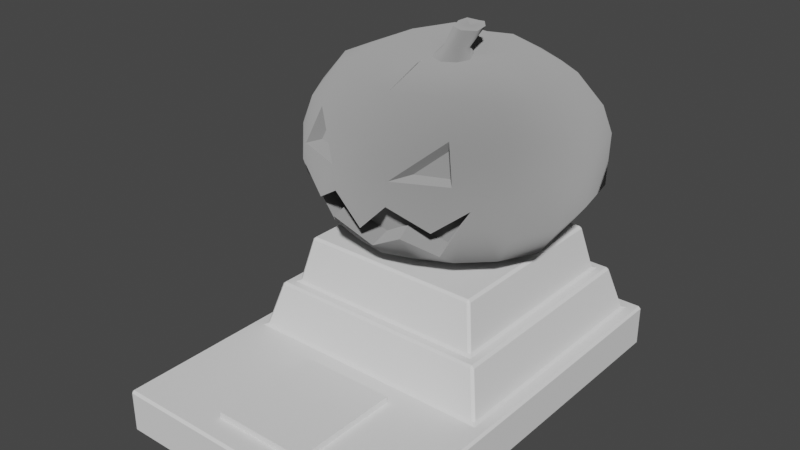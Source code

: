 # Source: PumpkinStatue.blend  (saved by Blender 3.2.14; exported with 4.5.12 LTS)
import bpy
from mathutils import Matrix  # noqa: F401  (used for matrix-valued properties, if any)

bpy.ops.wm.read_factory_settings(use_empty=True)
scene = bpy.context.scene
scene.name = 'Scene'

# ---- collections
col_collection = bpy.data.collections.new('Collection'); scene.collection.children.link(col_collection)

# ---- materials (node trees are filled in below, after node groups)
mat_material_0 = bpy.data.materials.new('Material_0')
mat_material_0.use_transparent_shadow = False

# ---- material node trees
mat_material_0.use_nodes = True; mat_material_0.node_tree.nodes.clear()
_N = mat_material_0.node_tree.nodes; _L = mat_material_0.node_tree.links
n0 = _N.new('ShaderNodeBsdfAnisotropic'); n0.name = 'Glossy BSDF'; n0.location = (10, 220)
n0.distribution = 'GGX'
n0.inputs[0].default_value = (0.0, 0.0, 0.0, 1.0)
n0.inputs[1].default_value = 1.0
n1 = _N.new('ShaderNodeBsdfDiffuse'); n1.name = 'Diffuse BSDF'; n1.location = (10, 0)
n1.inputs[0].default_value = (0.3112, 0.3112, 0.3112, 1.0)
n1.inputs[1].default_value = 1.0
n2 = _N.new('ShaderNodeAddShader'); n2.name = 'Add Shader'; n2.location = (230, 100)
n3 = _N.new('ShaderNodeOutputMaterial'); n3.name = 'Material Output'; n3.location = (440, 260)
_L.new(n0.outputs[0], n2.inputs[0])
_L.new(n1.outputs[0], n2.inputs[1])
_L.new(n2.outputs[0], n3.inputs[0])
n3.is_active_output = True

# ---- world
world_world = bpy.data.worlds.new('World'); scene.world = world_world
world_world.use_nodes = True; world_world.node_tree.nodes.clear()
_N = world_world.node_tree.nodes; _L = world_world.node_tree.links
n0 = _N.new('ShaderNodeOutputWorld'); n0.name = 'World Output'; n0.location = (300, 300)
n1 = _N.new('ShaderNodeBackground'); n1.name = 'Background'; n1.location = (10, 300)
n1.inputs[0].default_value = (0.05088, 0.05088, 0.05088, 1.0)
_L.new(n1.outputs[0], n0.inputs[0])
n0.is_active_output = True
world_world.color = (0.05088, 0.05088, 0.05088)
world_world.use_sun_shadow = False
world_world.sun_shadow_jitter_overblur = 0.0

# ---- meshes
me_mesh_0 = bpy.data.meshes.new('Mesh_0')
me_mesh_0.from_pydata([(-11.9, -19.87, -1.29), (-9.959, -19.68, -10.46), (-4.333, -21.17, -1.285), (-6.736, -19.7, -13.3), (-1.892, -21.1, -8.749), (0.1601, -19.68, -1.285), (2.005, -21.1, -8.853), (5.167, -21.01, -1.285), (-11.9, -19.87, -1.29), (-20.6, -15.55, -7.47), (-17.46, -15.55, -14.9), (-9.959, -19.68, -10.46), (-12.03, -15.57, -20.99), (-6.736, -19.7, -13.3), (-4.5, -15.55, -25.23), (-2.569, -19.68, -16.87), (3.627, -15.56, -24.74), (2.14, -19.69, -15.63), (12.16, -15.55, -22.79), (7.072, -19.68, -14.86), (16.85, -15.56, -16.44), (9.384, -19.69, -10.85), (22.6, -15.56, -8.795), (13.15, -19.47, -1.273), (-14.99, -8.283, -25.28), (-5.785, -8.266, -30.34), (4.459, -8.279, -29.82), (15.0, -8.272, -27.22), (21.02, -8.279, -19.57), (26.79, -8.272, -10.06), (-15.48, 2.526, -25.46), (-5.885, 2.542, -30.73), (4.524, 2.529, -30.22), (15.22, 2.537, -27.57), (21.35, 2.53, -19.81), (27.18, 2.536, -10.14), (-27.45, 2.537, -7.588), (-23.29, 8.973, -8.844), (-20.61, 9.738, -15.7), (-22.89, 2.537, -18.03), (-14.12, 8.125, -24.01), (-17.61, 15.33, -6.981), (-14.92, 15.33, -13.37), (-11.21, 14.48, -19.8), (-4.145, 14.5, -23.82), (-5.404, 8.142, -28.82), (3.397, 14.49, -23.33), (4.212, 8.129, -28.32), (11.37, 14.49, -21.57), (14.16, 8.136, -25.91), (15.69, 14.49, -15.58), (19.79, 8.129, -18.64), (20.34, 14.49, -8.628), (25.29, 8.135, -9.724), (-8.552, 18.34, -7.443), (-3.654, 18.82, -12.98), (4.04, 18.82, -13.42), (10.46, 19.6, -7.73), (2.287, 22.58, 1.314), (2.287, 22.58, 1.314), (4.285, 23.21, -0.6944), (2.951, 22.79, -1.732), (-8.552, 18.34, -7.443), (-9.627, 18.25, -1.285), (-3.224, 16.44, -1.284), (-2.126, 16.56, -4.156), (-3.654, 18.82, -12.98), (0.5443, 16.56, -5.302), (4.04, 18.82, -13.42), (4.344, 16.55, -3.962), (10.46, 19.6, -7.73), (5.09, 17.06, -1.27), (4.344, 16.55, -3.962), (0.5443, 16.56, -5.302), (1.102, 18.76, -3.156), (3.043, 18.92, -2.11), (-0.5607, 22.27, 1.314), (0.7729, 22.28, -1.396), (-2.569, -19.68, -16.87), (2.14, -19.69, -15.63), (7.072, -19.68, -14.86), (9.384, -19.69, -10.85), (13.15, -19.47, -1.273), (-21.03, -1.966, -20.76), (-20.31, -13.41, -13.75), (-24.22, -13.3, -1.302), (-26.0, -8.868, -9.02), (-27.45, -2.529, -7.028), (-27.64, -8.323, -1.302), (-23.7, -7.163, -14.14), (-24.98, 8.196, -1.302), (-28.23, 2.537, -1.302), (-19.21, 15.01, -1.302), (-9.627, 18.25, -1.285), (-10.4, 18.15, -1.302), (-21.68, -15.91, -1.302), (22.4, -16.42, -1.285), (26.87, -9.242, -1.285), (27.17, 2.537, -1.285), (24.83, 8.535, -1.285), (19.45, 14.8, -1.285), (12.02, 18.56, -1.221), (12.02, 18.56, -1.221), (2.951, 22.79, -1.732), (-0.7355, 18.57, -2.594), (0.7729, 22.28, -1.396), (-1.657, 18.52, -0.4788), (-0.5607, 22.27, 1.314), (-24.01, -1.104, -6.463), (-20.26, -5.738, -13.57), (-16.87, -11.99, -13.18), (-22.56, -7.443, -8.454), (-17.59, -0.541, -20.19), (-23.89, -5.909, -1.302), (-19.86, -12.01, -1.302), (-26.0, -8.868, -9.02), (-24.22, -13.3, -1.302), (-19.86, -12.01, -1.302), (-22.56, -7.443, -8.454), (-27.64, -8.323, -1.302), (-27.45, -2.529, -7.028), (-24.01, -1.104, -6.463), (-23.89, -5.909, -1.302), (-27.45, -2.529, -7.028), (-23.7, -7.163, -14.14), (-20.26, -5.738, -13.57), (-24.01, -1.104, -6.463), (-23.7, -7.163, -14.14), (-21.03, -1.966, -20.76), (-17.59, -0.541, -20.19), (-20.26, -5.738, -13.57), (-21.03, -1.966, -20.76), (-20.31, -13.41, -13.75), (-16.87, -11.99, -13.18), (-16.87, -11.99, -13.18), (-17.59, -0.541, -20.19), (-21.03, -1.966, -20.76), (-20.31, -13.41, -13.75), (-26.0, -8.868, -9.02), (-22.56, -7.443, -8.454), (-16.87, -11.99, -13.18), (-22.89, 2.537, -18.03), (-27.45, 2.537, -7.588), (-22.36, 2.537, -9.354), (-19.68, 2.537, -16.86), (-20.61, 9.738, -15.7), (-22.89, 2.537, -18.03), (-19.68, 2.537, -16.86), (-17.26, 7.903, -15.4), (5.09, 17.06, -1.27), (3.721, 18.95, -0.4656), (-22.36, 2.537, -9.354), (-17.26, 7.903, -15.4), (-19.68, 2.537, -16.86), (-27.45, 2.537, -7.588), (-20.61, 9.738, -15.7), (-17.26, 7.903, -15.4), (-22.36, 2.537, -9.354), (-9.959, -19.68, 7.913), (-1.631, -21.09, 4.984), (-6.814, -19.67, 10.78), (2.005, -21.1, 6.283), (-11.9, -19.87, -1.29), (-9.959, -19.68, 7.913), (-17.46, -15.55, 12.33), (-20.6, -15.55, 4.9), (-6.814, -19.67, 10.78), (-12.11, -15.54, 18.44), (-2.608, -19.69, 14.25), (-4.538, -15.56, 22.59), (2.207, -19.67, 12.8), (3.694, -15.54, 21.88), (7.349, -19.69, 12.74), (12.43, -15.56, 20.65), (9.602, -19.68, 8.674), (17.07, -15.55, 14.25), (13.15, -19.47, -1.273), (22.52, -15.56, 6.32), (-5.824, -8.276, 27.7), (-15.07, -8.261, 22.74), (4.527, -8.261, 26.97), (15.28, -8.276, 25.08), (21.24, -8.267, 17.37), (26.71, -8.272, 7.581), (-5.915, 2.535, 27.86), (-15.55, 2.55, 22.68), (4.592, 2.547, 27.37), (15.5, 2.533, 25.43), (21.57, 2.542, 17.62), (27.1, 2.536, 7.668), (-27.45, 2.537, 5.018), (-20.61, 9.738, 13.13), (-23.29, 8.973, 6.274), (-22.89, 2.537, 15.46), (-14.19, 8.147, 21.46), (-14.92, 15.33, 10.8), (-17.61, 15.33, 4.411), (-11.29, 14.5, 17.26), (-5.442, 8.131, 26.18), (-4.183, 14.49, 21.18), (4.28, 8.147, 25.46), (3.465, 14.5, 20.48), (14.44, 8.132, 23.77), (11.65, 14.49, 19.42), (20.0, 8.141, 16.45), (15.91, 14.5, 13.38), (25.21, 8.135, 7.249), (20.26, 14.49, 6.153), (-8.552, 18.34, 4.874), (-3.77, 18.84, 10.36), (4.385, 18.84, 10.99), (10.59, 19.61, 5.627), (2.951, 22.79, 4.36), (4.285, 23.21, 3.242), (-8.552, 18.34, 4.874), (-2.126, 16.56, 1.553), (-3.77, 18.84, 10.36), (0.5443, 16.56, 2.699), (4.385, 18.84, 10.99), (4.331, 16.55, 0.9768), (10.59, 19.61, 5.627), (4.331, 16.55, 0.9768), (3.043, 18.92, 1.109), (1.102, 18.76, 2.185), (0.5443, 16.56, 2.699), (0.7729, 22.28, 4.024), (-2.608, -19.69, 14.25), (2.207, -19.67, 12.8), (7.349, -19.69, 12.74), (9.602, -19.68, 8.674), (-21.03, -1.966, 18.19), (-20.31, -13.41, 11.18), (-24.22, -13.3, -1.302), (-26.0, -8.868, 6.45), (-27.64, -8.323, -1.302), (-27.45, -2.529, 4.459), (-23.7, -7.163, 11.57), (-24.98, 8.196, -1.302), (-28.23, 2.537, -1.302), (-19.21, 15.01, -1.302), (-9.627, 18.25, -1.285), (-10.4, 18.15, -1.302), (-19.21, 15.01, -1.302), (-9.627, 18.25, -1.285), (-21.68, -15.91, -1.302), (22.4, -16.42, -1.285), (26.87, -9.242, -1.285), (27.17, 2.537, -1.285), (24.83, 8.535, -1.285), (19.45, 14.8, -1.285), (12.02, 18.56, -1.221), (2.951, 22.79, 4.36), (0.7729, 22.28, 4.024), (-0.7355, 18.57, 1.623), (-24.01, -1.104, 3.893), (-22.56, -7.443, 5.884), (-16.87, -11.99, 10.61), (-20.26, -5.738, 11.0), (-17.59, -0.541, 17.62), (-23.89, -5.909, -1.302), (-19.86, -12.01, -1.302), (-26.0, -8.868, 6.45), (-22.56, -7.443, 5.884), (-19.86, -12.01, -1.302), (-24.22, -13.3, -1.302), (-27.64, -8.323, -1.302), (-23.89, -5.909, -1.302), (-24.01, -1.104, 3.893), (-27.45, -2.529, 4.459), (-27.45, -2.529, 4.459), (-24.01, -1.104, 3.893), (-20.26, -5.738, 11.0), (-23.7, -7.163, 11.57), (-23.7, -7.163, 11.57), (-20.26, -5.738, 11.0), (-17.59, -0.541, 17.62), (-21.03, -1.966, 18.19), (-21.03, -1.966, 18.19), (-17.59, -0.541, 17.62), (-16.87, -11.99, 10.61), (-16.87, -11.99, 10.61), (-20.31, -13.41, 11.18), (-21.03, -1.966, 18.19), (-20.31, -13.41, 11.18), (-16.87, -11.99, 10.61), (-22.56, -7.443, 5.884), (-26.0, -8.868, 6.45), (-22.89, 2.537, 15.46), (-19.68, 2.537, 14.29), (-22.36, 2.537, 6.784), (-27.45, 2.537, 5.018), (-20.61, 9.738, 13.13), (-17.26, 7.903, 12.83), (-19.68, 2.537, 14.29), (-22.89, 2.537, 15.46), (-22.36, 2.537, 6.784), (-19.68, 2.537, 14.29), (-17.26, 7.903, 12.83), (-27.45, 2.537, 5.018), (-22.36, 2.537, 6.784), (-17.26, 7.903, 12.83), (-20.61, 9.738, 13.13), (5.316, 22.79, 1.335), (4.285, 23.21, -0.6944), (-2.126, 16.56, -4.156), (-3.224, 16.44, -1.284), (5.316, 22.79, 1.335), (4.285, 23.21, 3.242), (-2.126, 16.56, 1.553)], [], [(0, 1, 2), (1, 3, 4), (4, 2, 1), (5, 6, 7), (8, 9, 10), (10, 11, 8), (11, 10, 12), (12, 13, 11), (13, 12, 14), (14, 15, 13), (15, 14, 16), (16, 17, 15), (17, 16, 18), (18, 19, 17), (19, 18, 20), (20, 21, 19), (21, 20, 22), (22, 23, 21), (12, 24, 25), (25, 14, 12), (14, 25, 26), (26, 16, 14), (16, 26, 27), (27, 18, 16), (18, 27, 28), (28, 20, 18), (20, 28, 29), (29, 22, 20), (24, 30, 31), (31, 25, 24), (25, 31, 32), (32, 26, 25), (26, 32, 33), (33, 27, 26), (27, 33, 34), (34, 28, 27), (28, 34, 35), (35, 29, 28), (36, 37, 38), (39, 38, 40), (40, 30, 39), (37, 41, 42), (42, 38, 37), (38, 42, 43), (43, 40, 38), (40, 43, 44), (44, 45, 40), (45, 44, 46), (46, 47, 45), (47, 46, 48), (48, 49, 47), (49, 48, 50), (50, 51, 49), (51, 50, 52), (52, 53, 51), (41, 54, 42), (42, 54, 55), (55, 43, 42), (43, 55, 44), (44, 55, 56), (56, 46, 44), (46, 56, 48), (48, 56, 57), (57, 50, 48), (50, 57, 52), (58, 59, 60), (60, 61, 58), (62, 63, 64), (65, 62, 64), (65, 66, 62), (67, 66, 65), (67, 68, 66), (69, 68, 67), (69, 70, 68), (71, 70, 69), (72, 73, 74), (74, 75, 72), (76, 58, 77), (4, 3, 78), (4, 78, 79), (79, 6, 4), (6, 79, 80), (6, 80, 81), (81, 7, 6), (7, 81, 82), (30, 24, 83), (83, 39, 30), (83, 24, 12), (12, 10, 83), (84, 10, 9), (85, 86, 9), (84, 9, 86), (36, 87, 88), (89, 87, 36), (89, 36, 39), (84, 83, 10), (90, 37, 36), (36, 91, 90), (92, 41, 37), (37, 90, 92), (93, 54, 41), (41, 92, 93), (93, 92, 94), (91, 36, 88), (85, 9, 95), (95, 9, 8), (2, 4, 5), (4, 6, 5), (23, 22, 96), (22, 29, 97), (97, 96, 22), (97, 29, 35), (35, 98, 97), (99, 53, 52), (52, 100, 99), (100, 52, 57), (57, 101, 100), (102, 70, 71), (77, 58, 61), (103, 74, 104), (104, 105, 103), (105, 104, 106), (106, 107, 105), (108, 109, 110), (110, 111, 108), (109, 112, 110), (113, 108, 111), (111, 114, 113), (115, 116, 117), (117, 118, 115), (119, 120, 121), (121, 122, 119), (123, 124, 125), (125, 126, 123), (127, 128, 129), (129, 130, 127), (131, 132, 133), (134, 135, 136), (137, 138, 139), (139, 140, 137), (141, 142, 143), (143, 144, 141), (145, 146, 147), (147, 148, 145), (149, 72, 75), (75, 150, 149), (30, 40, 45), (45, 31, 30), (31, 45, 47), (47, 32, 31), (32, 47, 49), (49, 33, 32), (33, 49, 51), (51, 34, 33), (34, 51, 53), (53, 35, 34), (39, 83, 89), (35, 53, 99), (99, 98, 35), (151, 152, 153), (154, 155, 156), (156, 157, 154), (0, 2, 158), (158, 2, 159), (159, 160, 158), (5, 7, 161), (162, 163, 164), (164, 165, 162), (163, 166, 167), (167, 164, 163), (166, 168, 169), (169, 167, 166), (168, 170, 171), (171, 169, 168), (170, 172, 173), (173, 171, 170), (172, 174, 175), (175, 173, 172), (174, 176, 177), (177, 175, 174), (167, 169, 178), (178, 179, 167), (169, 171, 180), (180, 178, 169), (171, 173, 181), (181, 180, 171), (173, 175, 182), (182, 181, 173), (175, 177, 183), (183, 182, 175), (179, 178, 184), (184, 185, 179), (178, 180, 186), (186, 184, 178), (180, 181, 187), (187, 186, 180), (181, 182, 188), (188, 187, 181), (182, 183, 189), (189, 188, 182), (190, 191, 192), (193, 185, 194), (194, 191, 193), (192, 191, 195), (195, 196, 192), (191, 194, 197), (197, 195, 191), (194, 198, 199), (199, 197, 194), (198, 200, 201), (201, 199, 198), (200, 202, 203), (203, 201, 200), (202, 204, 205), (205, 203, 202), (204, 206, 207), (207, 205, 204), (196, 195, 208), (195, 197, 209), (209, 208, 195), (197, 199, 209), (199, 201, 210), (210, 209, 199), (201, 203, 210), (203, 205, 211), (211, 210, 203), (205, 207, 211), (58, 212, 213), (213, 59, 58), (64, 63, 214), (215, 64, 214), (215, 214, 216), (217, 215, 216), (217, 216, 218), (219, 217, 218), (219, 218, 220), (71, 219, 220), (221, 222, 223), (223, 224, 221), (76, 225, 58), (159, 226, 160), (159, 161, 227), (227, 226, 159), (161, 228, 227), (161, 7, 229), (229, 228, 161), (7, 82, 229), (185, 230, 179), (230, 185, 193), (230, 164, 167), (167, 179, 230), (231, 165, 164), (232, 165, 233), (231, 233, 165), (190, 234, 235), (236, 190, 235), (236, 193, 190), (231, 164, 230), (237, 238, 190), (190, 192, 237), (239, 237, 192), (192, 196, 239), (240, 241, 242), (239, 196, 243), (243, 196, 208), (238, 234, 190), (232, 244, 165), (244, 162, 165), (2, 5, 159), (159, 5, 161), (176, 245, 177), (177, 245, 246), (246, 183, 177), (246, 247, 189), (189, 183, 246), (248, 249, 207), (207, 206, 248), (249, 250, 211), (211, 207, 249), (102, 71, 220), (225, 212, 58), (251, 252, 253), (253, 223, 251), (252, 107, 106), (106, 253, 252), (254, 255, 256), (256, 257, 254), (257, 256, 258), (259, 260, 255), (255, 254, 259), (261, 262, 263), (263, 264, 261), (265, 266, 267), (267, 268, 265), (269, 270, 271), (271, 272, 269), (273, 274, 275), (275, 276, 273), (277, 278, 279), (280, 281, 282), (283, 284, 285), (285, 286, 283), (287, 288, 289), (289, 290, 287), (291, 292, 293), (293, 294, 291), (149, 150, 222), (222, 221, 149), (185, 184, 198), (198, 194, 185), (184, 186, 200), (200, 198, 184), (186, 187, 202), (202, 200, 186), (187, 188, 204), (204, 202, 187), (188, 189, 206), (206, 204, 188), (193, 236, 230), (189, 247, 248), (248, 206, 189), (295, 296, 297), (298, 299, 300), (300, 301, 298), (213, 302, 59), (59, 302, 60), (74, 103, 303), (303, 75, 74), (74, 73, 304), (304, 104, 74), (104, 304, 305), (305, 106, 104), (75, 303, 306), (306, 150, 75), (222, 307, 251), (251, 223, 222), (253, 308, 224), (224, 223, 253), (106, 305, 308), (308, 253, 106), (150, 306, 307), (307, 222, 150)])
me_mesh_0.polygons.foreach_set('use_smooth', [1, 1, 1, 1, 1, 1, 1, 1, 1, 1, 1, 1, 1, 1, 1, 1, 1, 1, 1, 1, 1, 1, 1, 1, 1, 1, 1, 1, 1, 1, 1, 1, 1, 1, 1, 1, 1, 1, 1, 1, 1, 1, 1, 1, 1, 1, 1, 1, 1, 1, 1, 1, 1, 1, 1, 1, 1, 1, 1, 1, 1, 1, 1, 1, 1, 1, 1, 1, 1, 1, 1, 1, 1, 1, 1, 1, 1, 1, 1, 1, 1, 1, 1, 1, 1, 1, 1, 1, 1, 1, 1, 1, 1, 1, 1, 1, 1, 1, 1, 1, 1, 1, 1, 1, 1, 1, 1, 1, 1, 1, 1, 1, 1, 1, 1, 1, 1, 1, 1, 1, 1, 1, 1, 1, 1, 1, 1, 1, 1, 1, 1, 1, 0, 0, 0, 0, 0, 0, 0, 0, 0, 0, 1, 1, 1, 1, 1, 1, 1, 1, 1, 1, 1, 1, 1, 1, 1, 1, 1, 1, 1, 0, 1, 1, 1, 1, 1, 1, 1, 1, 1, 1, 1, 1, 1, 1, 1, 1, 1, 1, 1, 1, 1, 1, 1, 1, 1, 1, 1, 1, 1, 1, 1, 1, 1, 1, 1, 1, 1, 1, 1, 1, 1, 1, 1, 1, 1, 1, 1, 1, 1, 1, 1, 1, 1, 1, 1, 1, 1, 1, 1, 1, 1, 1, 1, 1, 1, 1, 1, 1, 1, 1, 1, 1, 1, 1, 1, 1, 1, 1, 1, 1, 1, 1, 1, 1, 1, 1, 1, 1, 1, 1, 1, 1, 1, 1, 1, 1, 1, 1, 1, 1, 1, 1, 1, 1, 1, 1, 1, 1, 1, 1, 1, 1, 1, 1, 1, 1, 1, 1, 1, 1, 1, 1, 1, 1, 1, 1, 1, 1, 1, 1, 1, 1, 0, 0, 0, 0, 0, 0, 0, 0, 0, 0, 1, 1, 1, 1, 1, 1, 1, 1, 1, 1, 1, 1, 1, 1, 1, 1, 1, 0, 0, 1, 1, 1, 1, 1, 1, 1, 1, 1, 1, 1, 1, 1, 1, 1, 1, 1, 1, 1])
_uv = me_mesh_0.uv_layers.new(name='UVMap')
_uv.uv.foreach_set('vector', [0.8196, 0.7965, 0.7506, 0.7827, 0.8218, 0.7433, 0.7506, 0.7827, 0.7207, 0.7595, 0.7634, 0.7247, 0.7634, 0.7247, 0.8218, 0.7433, 0.7506, 0.7827, 0.8233, 0.7086, 0.7643, 0.6943, 0.8248, 0.6706, 0.5365, 0.4849, 0.5329, 0.5836, 0.4643, 0.5977, 0.4643, 0.5977, 0.4573, 0.5124, 0.5365, 0.4849, 0.4573, 0.5124, 0.4643, 0.5977, 0.3974, 0.6023, 0.3974, 0.6023, 0.4025, 0.5156, 0.4573, 0.5124, 0.4025, 0.5156, 0.3974, 0.6023, 0.3328, 0.596, 0.3328, 0.596, 0.3364, 0.5076, 0.4025, 0.5156, 0.3364, 0.5076, 0.3328, 0.596, 0.2694, 0.5957, 0.2694, 0.5957, 0.2823, 0.5039, 0.3364, 0.5076, 0.2823, 0.5039, 0.2694, 0.5957, 0.2064, 0.5963, 0.2064, 0.5963, 0.2264, 0.5043, 0.2823, 0.5039, 0.2264, 0.5043, 0.2064, 0.5963, 0.1659, 0.5932, 0.1659, 0.5932, 0.1853, 0.5047, 0.2264, 0.5043, 0.1853, 0.5047, 0.1659, 0.5932, 0.1149, 0.5878, 0.1149, 0.5878, 0.1193, 0.4877, 0.1853, 0.5047, 0.3974, 0.6023, 0.4083, 0.6786, 0.3332, 0.673, 0.3332, 0.673, 0.3328, 0.596, 0.3974, 0.6023, 0.3328, 0.596, 0.3332, 0.673, 0.2624, 0.6721, 0.2624, 0.6721, 0.2694, 0.5957, 0.3328, 0.596, 0.2694, 0.5957, 0.2624, 0.6721, 0.1939, 0.6746, 0.1939, 0.6746, 0.2064, 0.5963, 0.2694, 0.5957, 0.2064, 0.5963, 0.1939, 0.6746, 0.1398, 0.6723, 0.1398, 0.6723, 0.1659, 0.5932, 0.2064, 0.5963, 0.1659, 0.5932, 0.1398, 0.6723, 0.08126, 0.6629, 0.08126, 0.6629, 0.1149, 0.5878, 0.1659, 0.5932, 0.4083, 0.6786, 0.4138, 0.7612, 0.3331, 0.7612, 0.3331, 0.7612, 0.3332, 0.673, 0.4083, 0.6786, 0.3332, 0.673, 0.3331, 0.7612, 0.2586, 0.7597, 0.2586, 0.7597, 0.2624, 0.6721, 0.3332, 0.673, 0.2624, 0.6721, 0.2586, 0.7597, 0.1855, 0.7608, 0.1855, 0.7608, 0.1939, 0.6746, 0.2624, 0.6721, 0.1939, 0.6746, 0.1855, 0.7608, 0.1285, 0.7642, 0.1285, 0.7642, 0.1398, 0.6723, 0.1939, 0.6746, 0.1398, 0.6723, 0.1285, 0.7642, 0.06533, 0.7667, 0.06533, 0.7667, 0.08126, 0.6629, 0.1398, 0.6723, 0.5876, 0.7791, 0.55, 0.8356, 0.4964, 0.8254, 0.4983, 0.7662, 0.4964, 0.8254, 0.4071, 0.8116, 0.4071, 0.8116, 0.4138, 0.7612, 0.4983, 0.7662, 0.55, 0.8356, 0.5011, 0.9057, 0.4517, 0.8976, 0.4517, 0.8976, 0.4964, 0.8254, 0.55, 0.8356, 0.4964, 0.8254, 0.4517, 0.8976, 0.3995, 0.8794, 0.3995, 0.8794, 0.4071, 0.8116, 0.4964, 0.8254, 0.4071, 0.8116, 0.3995, 0.8794, 0.3368, 0.8775, 0.3368, 0.8775, 0.3346, 0.8098, 0.4071, 0.8116, 0.3346, 0.8098, 0.3368, 0.8775, 0.2714, 0.8651, 0.2714, 0.8651, 0.2638, 0.8046, 0.3346, 0.8098, 0.2638, 0.8046, 0.2714, 0.8651, 0.2151, 0.8627, 0.2151, 0.8627, 0.1929, 0.8044, 0.2638, 0.8046, 0.1929, 0.8044, 0.2151, 0.8627, 0.1665, 0.8658, 0.1665, 0.8658, 0.1375, 0.8106, 0.1929, 0.8044, 0.1375, 0.8106, 0.1665, 0.8658, 0.1247, 0.8952, 0.1247, 0.8952, 0.08093, 0.8305, 0.1375, 0.8106, 0.5011, 0.9057, 0.4357, 0.9747, 0.4517, 0.8976, 0.4517, 0.8976, 0.4357, 0.9747, 0.3383, 0.9606, 0.3383, 0.9606, 0.3995, 0.8794, 0.4517, 0.8976, 0.3995, 0.8794, 0.3383, 0.9606, 0.3368, 0.8775, 0.3368, 0.8775, 0.3383, 0.9606, 0.2491, 0.9454, 0.2491, 0.9454, 0.2714, 0.8651, 0.3368, 0.8775, 0.2714, 0.8651, 0.2491, 0.9454, 0.2151, 0.8627, 0.2151, 0.8627, 0.2491, 0.9454, 0.1961, 0.9486, 0.1961, 0.9486, 0.1665, 0.8658, 0.2151, 0.8627, 0.1665, 0.8658, 0.1961, 0.9486, 0.1247, 0.8952, 0.8253, 0.8946, 0.8253, 0.8946, 0.8341, 0.8834, 0.8341, 0.8834, 0.8409, 0.8912, 0.8253, 0.8946, 0.877, 0.9745, 0.8243, 0.9825, 0.824, 0.9289, 0.8521, 0.9226, 0.877, 0.9745, 0.824, 0.9289, 0.8521, 0.9226, 0.9311, 0.9333, 0.877, 0.9745, 0.8628, 0.8952, 0.9311, 0.9333, 0.8521, 0.9226, 0.8628, 0.8952, 0.9347, 0.8653, 0.9311, 0.9333, 0.8489, 0.8649, 0.9347, 0.8653, 0.8628, 0.8952, 0.8489, 0.8649, 0.8881, 0.8132, 0.9347, 0.8653, 0.8275, 0.861, 0.8881, 0.8132, 0.8489, 0.8649, 0.8489, 0.8649, 0.8628, 0.8952, 0.8518, 0.8932, 0.8518, 0.8932, 0.8415, 0.8741, 0.8489, 0.8649, 0.8255, 0.9103, 0.8253, 0.8946, 0.8387, 0.908, 0.7634, 0.7247, 0.7207, 0.7595, 0.7087, 0.728, 0.7634, 0.7247, 0.7087, 0.728, 0.7089, 0.6888, 0.7089, 0.6888, 0.7643, 0.6943, 0.7634, 0.7247, 0.7643, 0.6943, 0.7089, 0.6888, 0.7215, 0.6547, 0.7643, 0.6943, 0.7215, 0.6547, 0.7478, 0.6285, 0.7478, 0.6285, 0.8248, 0.6706, 0.7643, 0.6943, 0.8248, 0.6706, 0.7478, 0.6285, 0.8248, 0.6119, 0.4138, 0.7612, 0.4083, 0.6786, 0.4799, 0.7202, 0.4799, 0.7202, 0.4983, 0.7662, 0.4138, 0.7612, 0.4799, 0.7202, 0.4083, 0.6786, 0.3974, 0.6023, 0.3974, 0.6023, 0.4643, 0.5977, 0.4799, 0.7202, 0.4951, 0.6219, 0.4643, 0.5977, 0.5329, 0.5836, 0.5976, 0.5943, 0.5579, 0.6285, 0.5329, 0.5836, 0.4951, 0.6219, 0.5329, 0.5836, 0.5579, 0.6285, 0.5876, 0.7791, 0.6044, 0.7313, 0.6688, 0.7026, 0.5268, 0.7251, 0.6044, 0.7313, 0.5876, 0.7791, 0.5268, 0.7251, 0.5876, 0.7791, 0.4983, 0.7662, 0.4951, 0.6219, 0.4799, 0.7202, 0.4643, 0.5977, 0.6079, 0.853, 0.55, 0.8356, 0.5876, 0.7791, 0.5876, 0.7791, 0.6436, 0.7986, 0.6079, 0.853, 0.548, 0.9187, 0.5011, 0.9057, 0.55, 0.8356, 0.55, 0.8356, 0.6079, 0.853, 0.548, 0.9187, 0.4837, 0.9776, 0.4357, 0.9747, 0.5011, 0.9057, 0.5011, 0.9057, 0.548, 0.9187, 0.4837, 0.9776, 0.4837, 0.9776, 0.548, 0.9187, 0.4839, 0.9769, 0.6436, 0.7986, 0.5876, 0.7791, 0.6688, 0.7026, 0.5976, 0.5943, 0.5329, 0.5836, 0.5857, 0.5626, 0.5857, 0.5626, 0.5329, 0.5836, 0.5365, 0.4849, 0.8218, 0.7433, 0.7634, 0.7247, 0.8233, 0.7086, 0.7634, 0.7247, 0.7643, 0.6943, 0.8233, 0.7086, 0.1193, 0.4877, 0.1149, 0.5878, 0.07796, 0.5634, 0.1149, 0.5878, 0.08126, 0.6629, 0.03678, 0.6385, 0.03678, 0.6385, 0.07796, 0.5634, 0.1149, 0.5878, 0.03678, 0.6385, 0.08126, 0.6629, 0.06533, 0.7667, 0.06533, 0.7667, 0.01564, 0.7618, 0.03678, 0.6385, 0.03703, 0.8465, 0.08093, 0.8305, 0.1247, 0.8952, 0.1247, 0.8952, 0.09203, 0.9259, 0.03703, 0.8465, 0.09203, 0.9259, 0.1247, 0.8952, 0.1961, 0.9486, 0.1961, 0.9486, 0.1712, 0.9917, 0.09203, 0.9259, 0.8277, 0.8106, 0.8881, 0.8132, 0.8275, 0.861, 0.8387, 0.908, 0.8253, 0.8946, 0.8409, 0.8912, 0.8409, 0.8912, 0.8518, 0.8932, 0.8454, 0.9153, 0.8454, 0.9153, 0.8387, 0.908, 0.8409, 0.8912, 0.8387, 0.908, 0.8454, 0.9153, 0.8247, 0.9196, 0.8247, 0.9196, 0.8255, 0.9103, 0.8387, 0.908, 0.601, 0.6973, 0.5228, 0.7055, 0.5125, 0.6459, 0.5125, 0.6459, 0.57, 0.6522, 0.601, 0.6973, 0.5228, 0.7055, 0.4804, 0.7192, 0.5125, 0.6459, 0.6366, 0.6746, 0.601, 0.6973, 0.57, 0.6522, 0.57, 0.6522, 0.6204, 0.6139, 0.6366, 0.6746, 0.5579, 0.6285, 0.5976, 0.5943, 0.6204, 0.6139, 0.6204, 0.6139, 0.57, 0.6522, 0.5579, 0.6285, 0.6688, 0.7026, 0.6044, 0.7313, 0.601, 0.6973, 0.601, 0.6973, 0.6366, 0.6746, 0.6688, 0.7026, 0.6044, 0.7313, 0.5268, 0.7251, 0.5228, 0.7055, 0.5228, 0.7055, 0.601, 0.6973, 0.6044, 0.7313, 0.5268, 0.7251, 0.4799, 0.7202, 0.4804, 0.7192, 0.4804, 0.7192, 0.5228, 0.7055, 0.5268, 0.7251, 0.4799, 0.7202, 0.4951, 0.6219, 0.5125, 0.6459, 0.5125, 0.6459, 0.4804, 0.7192, 0.4799, 0.7202, 0.4951, 0.6219, 0.5579, 0.6285, 0.57, 0.6522, 0.57, 0.6522, 0.5125, 0.6459, 0.4951, 0.6219, 0.4983, 0.7662, 0.5876, 0.7791, 0.5605, 0.7853, 0.5605, 0.7853, 0.5067, 0.7809, 0.4983, 0.7662, 0.4964, 0.8254, 0.4983, 0.7662, 0.5067, 0.7809, 0.5067, 0.7809, 0.5048, 0.8135, 0.4964, 0.8254, 0.8275, 0.861, 0.8489, 0.8649, 0.8415, 0.8741, 0.8415, 0.8741, 0.8272, 0.8723, 0.8275, 0.861, 0.4138, 0.7612, 0.4071, 0.8116, 0.3346, 0.8098, 0.3346, 0.8098, 0.3331, 0.7612, 0.4138, 0.7612, 0.3331, 0.7612, 0.3346, 0.8098, 0.2638, 0.8046, 0.2638, 0.8046, 0.2586, 0.7597, 0.3331, 0.7612, 0.2586, 0.7597, 0.2638, 0.8046, 0.1929, 0.8044, 0.1929, 0.8044, 0.1855, 0.7608, 0.2586, 0.7597, 0.1855, 0.7608, 0.1929, 0.8044, 0.1375, 0.8106, 0.1375, 0.8106, 0.1285, 0.7642, 0.1855, 0.7608, 0.1285, 0.7642, 0.1375, 0.8106, 0.08093, 0.8305, 0.08093, 0.8305, 0.06533, 0.7667, 0.1285, 0.7642, 0.4983, 0.7662, 0.4799, 0.7202, 0.5268, 0.7251, 0.06533, 0.7667, 0.08093, 0.8305, 0.03703, 0.8465, 0.03703, 0.8465, 0.01564, 0.7618, 0.06533, 0.7667, 0.5605, 0.7853, 0.5048, 0.8135, 0.5067, 0.7809, 0.5876, 0.7791, 0.4964, 0.8254, 0.5048, 0.8135, 0.5048, 0.8135, 0.5605, 0.7853, 0.5876, 0.7791, 0.8196, 0.7965, 0.8218, 0.7433, 0.8894, 0.7886, 0.8894, 0.7886, 0.8218, 0.7433, 0.8788, 0.7274, 0.8788, 0.7274, 0.9177, 0.7689, 0.8894, 0.7886, 0.8233, 0.7086, 0.8248, 0.6706, 0.8799, 0.6991, 0.5365, 0.4849, 0.4573, 0.5124, 0.4643, 0.5977, 0.4643, 0.5977, 0.5329, 0.5836, 0.5365, 0.4849, 0.4573, 0.5124, 0.4025, 0.5156, 0.3974, 0.6023, 0.3974, 0.6023, 0.4643, 0.5977, 0.4573, 0.5124, 0.4025, 0.5156, 0.3364, 0.5076, 0.3328, 0.596, 0.3328, 0.596, 0.3974, 0.6023, 0.4025, 0.5156, 0.3364, 0.5076, 0.2823, 0.5039, 0.2694, 0.5957, 0.2694, 0.5957, 0.3328, 0.596, 0.3364, 0.5076, 0.2823, 0.5039, 0.2264, 0.5043, 0.2064, 0.5963, 0.2064, 0.5963, 0.2694, 0.5957, 0.2823, 0.5039, 0.2264, 0.5043, 0.1853, 0.5047, 0.1659, 0.5932, 0.1659, 0.5932, 0.2064, 0.5963, 0.2264, 0.5043, 0.1853, 0.5047, 0.1193, 0.4877, 0.1149, 0.5878, 0.1149, 0.5878, 0.1659, 0.5932, 0.1853, 0.5047, 0.3974, 0.6023, 0.3328, 0.596, 0.3332, 0.673, 0.3332, 0.673, 0.4083, 0.6786, 0.3974, 0.6023, 0.3328, 0.596, 0.2694, 0.5957, 0.2624, 0.6721, 0.2624, 0.6721, 0.3332, 0.673, 0.3328, 0.596, 0.2694, 0.5957, 0.2064, 0.5963, 0.1939, 0.6746, 0.1939, 0.6746, 0.2624, 0.6721, 0.2694, 0.5957, 0.2064, 0.5963, 0.1659, 0.5932, 0.1398, 0.6723, 0.1398, 0.6723, 0.1939, 0.6746, 0.2064, 0.5963, 0.1659, 0.5932, 0.1149, 0.5878, 0.08126, 0.6629, 0.08126, 0.6629, 0.1398, 0.6723, 0.1659, 0.5932, 0.4083, 0.6786, 0.3332, 0.673, 0.3331, 0.7612, 0.3331, 0.7612, 0.4138, 0.7612, 0.4083, 0.6786, 0.3332, 0.673, 0.2624, 0.6721, 0.2586, 0.7597, 0.2586, 0.7597, 0.3331, 0.7612, 0.3332, 0.673, 0.2624, 0.6721, 0.1939, 0.6746, 0.1855, 0.7608, 0.1855, 0.7608, 0.2586, 0.7597, 0.2624, 0.6721, 0.1939, 0.6746, 0.1398, 0.6723, 0.1285, 0.7642, 0.1285, 0.7642, 0.1855, 0.7608, 0.1939, 0.6746, 0.1398, 0.6723, 0.08126, 0.6629, 0.06533, 0.7667, 0.06533, 0.7667, 0.1285, 0.7642, 0.1398, 0.6723, 0.5876, 0.7791, 0.4964, 0.8254, 0.55, 0.8356, 0.4983, 0.7662, 0.4138, 0.7612, 0.4071, 0.8116, 0.4071, 0.8116, 0.4964, 0.8254, 0.4983, 0.7662, 0.55, 0.8356, 0.4964, 0.8254, 0.4517, 0.8976, 0.4517, 0.8976, 0.5011, 0.9057, 0.55, 0.8356, 0.4964, 0.8254, 0.4071, 0.8116, 0.3995, 0.8794, 0.3995, 0.8794, 0.4517, 0.8976, 0.4964, 0.8254, 0.4071, 0.8116, 0.3346, 0.8098, 0.3368, 0.8775, 0.3368, 0.8775, 0.3995, 0.8794, 0.4071, 0.8116, 0.3346, 0.8098, 0.2638, 0.8046, 0.2714, 0.8651, 0.2714, 0.8651, 0.3368, 0.8775, 0.3346, 0.8098, 0.2638, 0.8046, 0.1929, 0.8044, 0.2151, 0.8627, 0.2151, 0.8627, 0.2714, 0.8651, 0.2638, 0.8046, 0.1929, 0.8044, 0.1375, 0.8106, 0.1665, 0.8658, 0.1665, 0.8658, 0.2151, 0.8627, 0.1929, 0.8044, 0.1375, 0.8106, 0.08093, 0.8305, 0.1247, 0.8952, 0.1247, 0.8952, 0.1665, 0.8658, 0.1375, 0.8106, 0.5011, 0.9057, 0.4517, 0.8976, 0.4357, 0.9747, 0.4517, 0.8976, 0.3995, 0.8794, 0.3383, 0.9606, 0.3383, 0.9606, 0.4357, 0.9747, 0.4517, 0.8976, 0.3995, 0.8794, 0.3368, 0.8775, 0.3383, 0.9606, 0.3368, 0.8775, 0.2714, 0.8651, 0.2491, 0.9454, 0.2491, 0.9454, 0.3383, 0.9606, 0.3368, 0.8775, 0.2714, 0.8651, 0.2151, 0.8627, 0.2491, 0.9454, 0.2151, 0.8627, 0.1665, 0.8658, 0.1961, 0.9486, 0.1961, 0.9486, 0.2491, 0.9454, 0.2151, 0.8627, 0.1665, 0.8658, 0.1247, 0.8952, 0.1961, 0.9486, 0.8253, 0.8946, 0.8121, 0.891, 0.8202, 0.8838, 0.8202, 0.8838, 0.8253, 0.8946, 0.8253, 0.8946, 0.824, 0.9289, 0.8243, 0.9825, 0.7717, 0.9713, 0.7997, 0.9191, 0.824, 0.9289, 0.7717, 0.9713, 0.7997, 0.9191, 0.7717, 0.9713, 0.7188, 0.9279, 0.7903, 0.8918, 0.7997, 0.9191, 0.7188, 0.9279, 0.7903, 0.8918, 0.7188, 0.9279, 0.7183, 0.861, 0.8015, 0.8654, 0.7903, 0.8918, 0.7183, 0.861, 0.8015, 0.8654, 0.7183, 0.861, 0.7685, 0.811, 0.8275, 0.861, 0.8015, 0.8654, 0.7685, 0.811, 0.8015, 0.8654, 0.8108, 0.8746, 0.8012, 0.8914, 0.8012, 0.8914, 0.7903, 0.8918, 0.8015, 0.8654, 0.8255, 0.9103, 0.8114, 0.9044, 0.8253, 0.8946, 0.8788, 0.7274, 0.9361, 0.7345, 0.9177, 0.7689, 0.8788, 0.7274, 0.8799, 0.6991, 0.9363, 0.7014, 0.9363, 0.7014, 0.9361, 0.7345, 0.8788, 0.7274, 0.8799, 0.6991, 0.9252, 0.6642, 0.9363, 0.7014, 0.8799, 0.6991, 0.8248, 0.6706, 0.902, 0.638, 0.902, 0.638, 0.9252, 0.6642, 0.8799, 0.6991, 0.8248, 0.6706, 0.8248, 0.6119, 0.902, 0.638, 0.4138, 0.7612, 0.4799, 0.7202, 0.4083, 0.6786, 0.4799, 0.7202, 0.4138, 0.7612, 0.4983, 0.7662, 0.4799, 0.7202, 0.4643, 0.5977, 0.3974, 0.6023, 0.3974, 0.6023, 0.4083, 0.6786, 0.4799, 0.7202, 0.4951, 0.6219, 0.5329, 0.5836, 0.4643, 0.5977, 0.5976, 0.5943, 0.5329, 0.5836, 0.5579, 0.6285, 0.4951, 0.6219, 0.5579, 0.6285, 0.5329, 0.5836, 0.5876, 0.7791, 0.6688, 0.7026, 0.6044, 0.7313, 0.5268, 0.7251, 0.5876, 0.7791, 0.6044, 0.7313, 0.5268, 0.7251, 0.4983, 0.7662, 0.5876, 0.7791, 0.4951, 0.6219, 0.4643, 0.5977, 0.4799, 0.7202, 0.6079, 0.853, 0.6436, 0.7986, 0.5876, 0.7791, 0.5876, 0.7791, 0.55, 0.8356, 0.6079, 0.853, 0.548, 0.9187, 0.6079, 0.853, 0.55, 0.8356, 0.55, 0.8356, 0.5011, 0.9057, 0.548, 0.9187, 0.4837, 0.9776, 0.4875, 0.9736, 0.548, 0.9187, 0.548, 0.9187, 0.5011, 0.9057, 0.4837, 0.9776, 0.4837, 0.9776, 0.5011, 0.9057, 0.4357, 0.9747, 0.6436, 0.7986, 0.6688, 0.7026, 0.5876, 0.7791, 0.5976, 0.5943, 0.5857, 0.5626, 0.5329, 0.5836, 0.5857, 0.5626, 0.5365, 0.4849, 0.5329, 0.5836, 0.8218, 0.7433, 0.8233, 0.7086, 0.8788, 0.7274, 0.8788, 0.7274, 0.8233, 0.7086, 0.8799, 0.6991, 0.1193, 0.4877, 0.07796, 0.5634, 0.1149, 0.5878, 0.1149, 0.5878, 0.07796, 0.5634, 0.03678, 0.6385, 0.03678, 0.6385, 0.08126, 0.6629, 0.1149, 0.5878, 0.03678, 0.6385, 0.01564, 0.7618, 0.06533, 0.7667, 0.06533, 0.7667, 0.08126, 0.6629, 0.03678, 0.6385, 0.03703, 0.8465, 0.09203, 0.9259, 0.1247, 0.8952, 0.1247, 0.8952, 0.08093, 0.8305, 0.03703, 0.8465, 0.09203, 0.9259, 0.1712, 0.9917, 0.1961, 0.9486, 0.1961, 0.9486, 0.1247, 0.8952, 0.09203, 0.9259, 0.8277, 0.8106, 0.8275, 0.861, 0.7685, 0.811, 0.8114, 0.9044, 0.8121, 0.891, 0.8253, 0.8946, 0.8121, 0.891, 0.8114, 0.9044, 0.8055, 0.9118, 0.8055, 0.9118, 0.8012, 0.8914, 0.8121, 0.891, 0.8114, 0.9044, 0.8255, 0.9103, 0.8247, 0.9196, 0.8247, 0.9196, 0.8055, 0.9118, 0.8114, 0.9044, 0.601, 0.6973, 0.57, 0.6522, 0.5125, 0.6459, 0.5125, 0.6459, 0.5228, 0.7055, 0.601, 0.6973, 0.5228, 0.7055, 0.5125, 0.6459, 0.4804, 0.7192, 0.6366, 0.6746, 0.6204, 0.6139, 0.57, 0.6522, 0.57, 0.6522, 0.601, 0.6973, 0.6366, 0.6746, 0.5579, 0.6285, 0.57, 0.6522, 0.6204, 0.6139, 0.6204, 0.6139, 0.5976, 0.5943, 0.5579, 0.6285, 0.6688, 0.7026, 0.6366, 0.6746, 0.601, 0.6973, 0.601, 0.6973, 0.6044, 0.7313, 0.6688, 0.7026, 0.6044, 0.7313, 0.601, 0.6973, 0.5228, 0.7055, 0.5228, 0.7055, 0.5268, 0.7251, 0.6044, 0.7313, 0.5268, 0.7251, 0.5228, 0.7055, 0.4804, 0.7192, 0.4804, 0.7192, 0.4799, 0.7202, 0.5268, 0.7251, 0.4799, 0.7202, 0.4804, 0.7192, 0.5125, 0.6459, 0.5125, 0.6459, 0.4951, 0.6219, 0.4799, 0.7202, 0.4951, 0.6219, 0.5125, 0.6459, 0.57, 0.6522, 0.57, 0.6522, 0.5579, 0.6285, 0.4951, 0.6219, 0.4983, 0.7662, 0.5067, 0.7809, 0.5605, 0.7853, 0.5605, 0.7853, 0.5876, 0.7791, 0.4983, 0.7662, 0.4964, 0.8254, 0.5048, 0.8135, 0.5067, 0.7809, 0.5067, 0.7809, 0.4983, 0.7662, 0.4964, 0.8254, 0.8275, 0.861, 0.8272, 0.8723, 0.8108, 0.8746, 0.8108, 0.8746, 0.8015, 0.8654, 0.8275, 0.861, 0.4138, 0.7612, 0.3331, 0.7612, 0.3346, 0.8098, 0.3346, 0.8098, 0.4071, 0.8116, 0.4138, 0.7612, 0.3331, 0.7612, 0.2586, 0.7597, 0.2638, 0.8046, 0.2638, 0.8046, 0.3346, 0.8098, 0.3331, 0.7612, 0.2586, 0.7597, 0.1855, 0.7608, 0.1929, 0.8044, 0.1929, 0.8044, 0.2638, 0.8046, 0.2586, 0.7597, 0.1855, 0.7608, 0.1285, 0.7642, 0.1375, 0.8106, 0.1375, 0.8106, 0.1929, 0.8044, 0.1855, 0.7608, 0.1285, 0.7642, 0.06533, 0.7667, 0.08093, 0.8305, 0.08093, 0.8305, 0.1375, 0.8106, 0.1285, 0.7642, 0.4983, 0.7662, 0.5268, 0.7251, 0.4799, 0.7202, 0.06533, 0.7667, 0.01564, 0.7618, 0.03703, 0.8465, 0.03703, 0.8465, 0.08093, 0.8305, 0.06533, 0.7667, 0.5605, 0.7853, 0.5067, 0.7809, 0.5048, 0.8135, 0.5876, 0.7791, 0.5605, 0.7853, 0.5048, 0.8135, 0.5048, 0.8135, 0.4964, 0.8254, 0.5876, 0.7791, 0.8202, 0.8838, 0.8269, 0.8836, 0.8253, 0.8946, 0.8253, 0.8946, 0.8269, 0.8836, 0.8341, 0.8834, 0.8518, 0.8932, 0.8409, 0.8912, 0.8341, 0.8834, 0.8341, 0.8834, 0.8415, 0.8741, 0.8518, 0.8932, 0.8518, 0.8932, 0.8628, 0.8952, 0.8521, 0.9226, 0.8521, 0.9226, 0.8454, 0.9153, 0.8518, 0.8932, 0.8454, 0.9153, 0.8521, 0.9226, 0.824, 0.9289, 0.824, 0.9289, 0.8247, 0.9196, 0.8454, 0.9153, 0.8415, 0.8741, 0.8341, 0.8834, 0.8269, 0.8836, 0.8269, 0.8836, 0.8272, 0.8723, 0.8415, 0.8741, 0.8108, 0.8746, 0.8202, 0.8838, 0.8121, 0.891, 0.8121, 0.891, 0.8012, 0.8914, 0.8108, 0.8746, 0.8055, 0.9118, 0.7997, 0.9191, 0.7903, 0.8918, 0.7903, 0.8918, 0.8012, 0.8914, 0.8055, 0.9118, 0.8247, 0.9196, 0.824, 0.9289, 0.7997, 0.9191, 0.7997, 0.9191, 0.8055, 0.9118, 0.8247, 0.9196, 0.8272, 0.8723, 0.8269, 0.8836, 0.8202, 0.8838, 0.8202, 0.8838, 0.8108, 0.8746, 0.8272, 0.8723])
_uv.active_render = True
_uv = me_mesh_0.uv_layers.new(name='UVMap.001')
_uv.uv.foreach_set('vector', [0.8196, 0.7965, 0.7506, 0.7827, 0.8218, 0.7433, 0.7506, 0.7827, 0.7207, 0.7595, 0.7634, 0.7247, 0.7634, 0.7247, 0.8218, 0.7433, 0.7506, 0.7827, 0.8233, 0.7086, 0.7643, 0.6943, 0.8248, 0.6706, 0.5365, 0.4849, 0.5329, 0.5836, 0.4643, 0.5977, 0.4643, 0.5977, 0.4573, 0.5124, 0.5365, 0.4849, 0.4573, 0.5124, 0.4643, 0.5977, 0.3974, 0.6023, 0.3974, 0.6023, 0.4025, 0.5156, 0.4573, 0.5124, 0.4025, 0.5156, 0.3974, 0.6023, 0.3328, 0.596, 0.3328, 0.596, 0.3364, 0.5076, 0.4025, 0.5156, 0.3364, 0.5076, 0.3328, 0.596, 0.2694, 0.5957, 0.2694, 0.5957, 0.2823, 0.5039, 0.3364, 0.5076, 0.2823, 0.5039, 0.2694, 0.5957, 0.2064, 0.5963, 0.2064, 0.5963, 0.2264, 0.5043, 0.2823, 0.5039, 0.2264, 0.5043, 0.2064, 0.5963, 0.1659, 0.5932, 0.1659, 0.5932, 0.1853, 0.5047, 0.2264, 0.5043, 0.1853, 0.5047, 0.1659, 0.5932, 0.1149, 0.5878, 0.1149, 0.5878, 0.1193, 0.4877, 0.1853, 0.5047, 0.3974, 0.6023, 0.4083, 0.6786, 0.3332, 0.673, 0.3332, 0.673, 0.3328, 0.596, 0.3974, 0.6023, 0.3328, 0.596, 0.3332, 0.673, 0.2624, 0.6721, 0.2624, 0.6721, 0.2694, 0.5957, 0.3328, 0.596, 0.2694, 0.5957, 0.2624, 0.6721, 0.1939, 0.6746, 0.1939, 0.6746, 0.2064, 0.5963, 0.2694, 0.5957, 0.2064, 0.5963, 0.1939, 0.6746, 0.1398, 0.6723, 0.1398, 0.6723, 0.1659, 0.5932, 0.2064, 0.5963, 0.1659, 0.5932, 0.1398, 0.6723, 0.08126, 0.6629, 0.08126, 0.6629, 0.1149, 0.5878, 0.1659, 0.5932, 0.4083, 0.6786, 0.4138, 0.7612, 0.3331, 0.7612, 0.3331, 0.7612, 0.3332, 0.673, 0.4083, 0.6786, 0.3332, 0.673, 0.3331, 0.7612, 0.2586, 0.7597, 0.2586, 0.7597, 0.2624, 0.6721, 0.3332, 0.673, 0.2624, 0.6721, 0.2586, 0.7597, 0.1855, 0.7608, 0.1855, 0.7608, 0.1939, 0.6746, 0.2624, 0.6721, 0.1939, 0.6746, 0.1855, 0.7608, 0.1285, 0.7642, 0.1285, 0.7642, 0.1398, 0.6723, 0.1939, 0.6746, 0.1398, 0.6723, 0.1285, 0.7642, 0.06533, 0.7667, 0.06533, 0.7667, 0.08126, 0.6629, 0.1398, 0.6723, 0.5876, 0.7791, 0.55, 0.8356, 0.4964, 0.8254, 0.4983, 0.7662, 0.4964, 0.8254, 0.4071, 0.8116, 0.4071, 0.8116, 0.4138, 0.7612, 0.4983, 0.7662, 0.55, 0.8356, 0.5011, 0.9057, 0.4517, 0.8976, 0.4517, 0.8976, 0.4964, 0.8254, 0.55, 0.8356, 0.4964, 0.8254, 0.4517, 0.8976, 0.3995, 0.8794, 0.3995, 0.8794, 0.4071, 0.8116, 0.4964, 0.8254, 0.4071, 0.8116, 0.3995, 0.8794, 0.3368, 0.8775, 0.3368, 0.8775, 0.3346, 0.8098, 0.4071, 0.8116, 0.3346, 0.8098, 0.3368, 0.8775, 0.2714, 0.8651, 0.2714, 0.8651, 0.2638, 0.8046, 0.3346, 0.8098, 0.2638, 0.8046, 0.2714, 0.8651, 0.2151, 0.8627, 0.2151, 0.8627, 0.1929, 0.8044, 0.2638, 0.8046, 0.1929, 0.8044, 0.2151, 0.8627, 0.1665, 0.8658, 0.1665, 0.8658, 0.1375, 0.8106, 0.1929, 0.8044, 0.1375, 0.8106, 0.1665, 0.8658, 0.1247, 0.8952, 0.1247, 0.8952, 0.08093, 0.8305, 0.1375, 0.8106, 0.5011, 0.9057, 0.4357, 0.9747, 0.4517, 0.8976, 0.4517, 0.8976, 0.4357, 0.9747, 0.3383, 0.9606, 0.3383, 0.9606, 0.3995, 0.8794, 0.4517, 0.8976, 0.3995, 0.8794, 0.3383, 0.9606, 0.3368, 0.8775, 0.3368, 0.8775, 0.3383, 0.9606, 0.2491, 0.9454, 0.2491, 0.9454, 0.2714, 0.8651, 0.3368, 0.8775, 0.2714, 0.8651, 0.2491, 0.9454, 0.2151, 0.8627, 0.2151, 0.8627, 0.2491, 0.9454, 0.1961, 0.9486, 0.1961, 0.9486, 0.1665, 0.8658, 0.2151, 0.8627, 0.1665, 0.8658, 0.1961, 0.9486, 0.1247, 0.8952, 0.8253, 0.8946, 0.8253, 0.8946, 0.8341, 0.8834, 0.8341, 0.8834, 0.8409, 0.8912, 0.8253, 0.8946, 0.877, 0.9745, 0.8243, 0.9825, 0.824, 0.9289, 0.8521, 0.9226, 0.877, 0.9745, 0.824, 0.9289, 0.8521, 0.9226, 0.9311, 0.9333, 0.877, 0.9745, 0.8628, 0.8952, 0.9311, 0.9333, 0.8521, 0.9226, 0.8628, 0.8952, 0.9347, 0.8653, 0.9311, 0.9333, 0.8489, 0.8649, 0.9347, 0.8653, 0.8628, 0.8952, 0.8489, 0.8649, 0.8881, 0.8132, 0.9347, 0.8653, 0.8275, 0.861, 0.8881, 0.8132, 0.8489, 0.8649, 0.8489, 0.8649, 0.8628, 0.8952, 0.8518, 0.8932, 0.8518, 0.8932, 0.8415, 0.8741, 0.8489, 0.8649, 0.8255, 0.9103, 0.8253, 0.8946, 0.8387, 0.908, 0.7634, 0.7247, 0.7207, 0.7595, 0.7087, 0.728, 0.7634, 0.7247, 0.7087, 0.728, 0.7089, 0.6888, 0.7089, 0.6888, 0.7643, 0.6943, 0.7634, 0.7247, 0.7643, 0.6943, 0.7089, 0.6888, 0.7215, 0.6547, 0.7643, 0.6943, 0.7215, 0.6547, 0.7478, 0.6285, 0.7478, 0.6285, 0.8248, 0.6706, 0.7643, 0.6943, 0.8248, 0.6706, 0.7478, 0.6285, 0.8248, 0.6119, 0.4138, 0.7612, 0.4083, 0.6786, 0.4799, 0.7202, 0.4799, 0.7202, 0.4983, 0.7662, 0.4138, 0.7612, 0.4799, 0.7202, 0.4083, 0.6786, 0.3974, 0.6023, 0.3974, 0.6023, 0.4643, 0.5977, 0.4799, 0.7202, 0.4951, 0.6219, 0.4643, 0.5977, 0.5329, 0.5836, 0.5976, 0.5943, 0.5579, 0.6285, 0.5329, 0.5836, 0.4951, 0.6219, 0.5329, 0.5836, 0.5579, 0.6285, 0.5876, 0.7791, 0.6044, 0.7313, 0.6688, 0.7026, 0.5268, 0.7251, 0.6044, 0.7313, 0.5876, 0.7791, 0.5268, 0.7251, 0.5876, 0.7791, 0.4983, 0.7662, 0.4951, 0.6219, 0.4799, 0.7202, 0.4643, 0.5977, 0.6079, 0.853, 0.55, 0.8356, 0.5876, 0.7791, 0.5876, 0.7791, 0.6436, 0.7986, 0.6079, 0.853, 0.548, 0.9187, 0.5011, 0.9057, 0.55, 0.8356, 0.55, 0.8356, 0.6079, 0.853, 0.548, 0.9187, 0.4837, 0.9776, 0.4357, 0.9747, 0.5011, 0.9057, 0.5011, 0.9057, 0.548, 0.9187, 0.4837, 0.9776, 0.4837, 0.9776, 0.548, 0.9187, 0.4839, 0.9769, 0.6436, 0.7986, 0.5876, 0.7791, 0.6688, 0.7026, 0.5976, 0.5943, 0.5329, 0.5836, 0.5857, 0.5626, 0.5857, 0.5626, 0.5329, 0.5836, 0.5365, 0.4849, 0.8218, 0.7433, 0.7634, 0.7247, 0.8233, 0.7086, 0.7634, 0.7247, 0.7643, 0.6943, 0.8233, 0.7086, 0.1193, 0.4877, 0.1149, 0.5878, 0.07796, 0.5634, 0.1149, 0.5878, 0.08126, 0.6629, 0.03678, 0.6385, 0.03678, 0.6385, 0.07796, 0.5634, 0.1149, 0.5878, 0.03678, 0.6385, 0.08126, 0.6629, 0.06533, 0.7667, 0.06533, 0.7667, 0.01564, 0.7618, 0.03678, 0.6385, 0.03703, 0.8465, 0.08093, 0.8305, 0.1247, 0.8952, 0.1247, 0.8952, 0.09203, 0.9259, 0.03703, 0.8465, 0.09203, 0.9259, 0.1247, 0.8952, 0.1961, 0.9486, 0.1961, 0.9486, 0.1712, 0.9917, 0.09203, 0.9259, 0.8277, 0.8106, 0.8881, 0.8132, 0.8275, 0.861, 0.8387, 0.908, 0.8253, 0.8946, 0.8409, 0.8912, 0.8409, 0.8912, 0.8518, 0.8932, 0.8454, 0.9153, 0.8454, 0.9153, 0.8387, 0.908, 0.8409, 0.8912, 0.8387, 0.908, 0.8454, 0.9153, 0.8247, 0.9196, 0.8247, 0.9196, 0.8255, 0.9103, 0.8387, 0.908, 0.601, 0.6973, 0.5228, 0.7055, 0.5125, 0.6459, 0.5125, 0.6459, 0.57, 0.6522, 0.601, 0.6973, 0.5228, 0.7055, 0.4804, 0.7192, 0.5125, 0.6459, 0.6366, 0.6746, 0.601, 0.6973, 0.57, 0.6522, 0.57, 0.6522, 0.6204, 0.6139, 0.6366, 0.6746, 0.5579, 0.6285, 0.5976, 0.5943, 0.6204, 0.6139, 0.6204, 0.6139, 0.57, 0.6522, 0.5579, 0.6285, 0.6688, 0.7026, 0.6044, 0.7313, 0.601, 0.6973, 0.601, 0.6973, 0.6366, 0.6746, 0.6688, 0.7026, 0.6044, 0.7313, 0.5268, 0.7251, 0.5228, 0.7055, 0.5228, 0.7055, 0.601, 0.6973, 0.6044, 0.7313, 0.5268, 0.7251, 0.4799, 0.7202, 0.4804, 0.7192, 0.4804, 0.7192, 0.5228, 0.7055, 0.5268, 0.7251, 0.4799, 0.7202, 0.4951, 0.6219, 0.5125, 0.6459, 0.5125, 0.6459, 0.4804, 0.7192, 0.4799, 0.7202, 0.4951, 0.6219, 0.5579, 0.6285, 0.57, 0.6522, 0.57, 0.6522, 0.5125, 0.6459, 0.4951, 0.6219, 0.4983, 0.7662, 0.5876, 0.7791, 0.5605, 0.7853, 0.5605, 0.7853, 0.5067, 0.7809, 0.4983, 0.7662, 0.4964, 0.8254, 0.4983, 0.7662, 0.5067, 0.7809, 0.5067, 0.7809, 0.5048, 0.8135, 0.4964, 0.8254, 0.8275, 0.861, 0.8489, 0.8649, 0.8415, 0.8741, 0.8415, 0.8741, 0.8272, 0.8723, 0.8275, 0.861, 0.4138, 0.7612, 0.4071, 0.8116, 0.3346, 0.8098, 0.3346, 0.8098, 0.3331, 0.7612, 0.4138, 0.7612, 0.3331, 0.7612, 0.3346, 0.8098, 0.2638, 0.8046, 0.2638, 0.8046, 0.2586, 0.7597, 0.3331, 0.7612, 0.2586, 0.7597, 0.2638, 0.8046, 0.1929, 0.8044, 0.1929, 0.8044, 0.1855, 0.7608, 0.2586, 0.7597, 0.1855, 0.7608, 0.1929, 0.8044, 0.1375, 0.8106, 0.1375, 0.8106, 0.1285, 0.7642, 0.1855, 0.7608, 0.1285, 0.7642, 0.1375, 0.8106, 0.08093, 0.8305, 0.08093, 0.8305, 0.06533, 0.7667, 0.1285, 0.7642, 0.4983, 0.7662, 0.4799, 0.7202, 0.5268, 0.7251, 0.06533, 0.7667, 0.08093, 0.8305, 0.03703, 0.8465, 0.03703, 0.8465, 0.01564, 0.7618, 0.06533, 0.7667, 0.5605, 0.7853, 0.5048, 0.8135, 0.5067, 0.7809, 0.5876, 0.7791, 0.4964, 0.8254, 0.5048, 0.8135, 0.5048, 0.8135, 0.5605, 0.7853, 0.5876, 0.7791, 0.8196, 0.7965, 0.8218, 0.7433, 0.8894, 0.7886, 0.8894, 0.7886, 0.8218, 0.7433, 0.8788, 0.7274, 0.8788, 0.7274, 0.9177, 0.7689, 0.8894, 0.7886, 0.8233, 0.7086, 0.8248, 0.6706, 0.8799, 0.6991, 0.5365, 0.4849, 0.4573, 0.5124, 0.4643, 0.5977, 0.4643, 0.5977, 0.5329, 0.5836, 0.5365, 0.4849, 0.4573, 0.5124, 0.4025, 0.5156, 0.3974, 0.6023, 0.3974, 0.6023, 0.4643, 0.5977, 0.4573, 0.5124, 0.4025, 0.5156, 0.3364, 0.5076, 0.3328, 0.596, 0.3328, 0.596, 0.3974, 0.6023, 0.4025, 0.5156, 0.3364, 0.5076, 0.2823, 0.5039, 0.2694, 0.5957, 0.2694, 0.5957, 0.3328, 0.596, 0.3364, 0.5076, 0.2823, 0.5039, 0.2264, 0.5043, 0.2064, 0.5963, 0.2064, 0.5963, 0.2694, 0.5957, 0.2823, 0.5039, 0.2264, 0.5043, 0.1853, 0.5047, 0.1659, 0.5932, 0.1659, 0.5932, 0.2064, 0.5963, 0.2264, 0.5043, 0.1853, 0.5047, 0.1193, 0.4877, 0.1149, 0.5878, 0.1149, 0.5878, 0.1659, 0.5932, 0.1853, 0.5047, 0.3974, 0.6023, 0.3328, 0.596, 0.3332, 0.673, 0.3332, 0.673, 0.4083, 0.6786, 0.3974, 0.6023, 0.3328, 0.596, 0.2694, 0.5957, 0.2624, 0.6721, 0.2624, 0.6721, 0.3332, 0.673, 0.3328, 0.596, 0.2694, 0.5957, 0.2064, 0.5963, 0.1939, 0.6746, 0.1939, 0.6746, 0.2624, 0.6721, 0.2694, 0.5957, 0.2064, 0.5963, 0.1659, 0.5932, 0.1398, 0.6723, 0.1398, 0.6723, 0.1939, 0.6746, 0.2064, 0.5963, 0.1659, 0.5932, 0.1149, 0.5878, 0.08126, 0.6629, 0.08126, 0.6629, 0.1398, 0.6723, 0.1659, 0.5932, 0.4083, 0.6786, 0.3332, 0.673, 0.3331, 0.7612, 0.3331, 0.7612, 0.4138, 0.7612, 0.4083, 0.6786, 0.3332, 0.673, 0.2624, 0.6721, 0.2586, 0.7597, 0.2586, 0.7597, 0.3331, 0.7612, 0.3332, 0.673, 0.2624, 0.6721, 0.1939, 0.6746, 0.1855, 0.7608, 0.1855, 0.7608, 0.2586, 0.7597, 0.2624, 0.6721, 0.1939, 0.6746, 0.1398, 0.6723, 0.1285, 0.7642, 0.1285, 0.7642, 0.1855, 0.7608, 0.1939, 0.6746, 0.1398, 0.6723, 0.08126, 0.6629, 0.06533, 0.7667, 0.06533, 0.7667, 0.1285, 0.7642, 0.1398, 0.6723, 0.5876, 0.7791, 0.4964, 0.8254, 0.55, 0.8356, 0.4983, 0.7662, 0.4138, 0.7612, 0.4071, 0.8116, 0.4071, 0.8116, 0.4964, 0.8254, 0.4983, 0.7662, 0.55, 0.8356, 0.4964, 0.8254, 0.4517, 0.8976, 0.4517, 0.8976, 0.5011, 0.9057, 0.55, 0.8356, 0.4964, 0.8254, 0.4071, 0.8116, 0.3995, 0.8794, 0.3995, 0.8794, 0.4517, 0.8976, 0.4964, 0.8254, 0.4071, 0.8116, 0.3346, 0.8098, 0.3368, 0.8775, 0.3368, 0.8775, 0.3995, 0.8794, 0.4071, 0.8116, 0.3346, 0.8098, 0.2638, 0.8046, 0.2714, 0.8651, 0.2714, 0.8651, 0.3368, 0.8775, 0.3346, 0.8098, 0.2638, 0.8046, 0.1929, 0.8044, 0.2151, 0.8627, 0.2151, 0.8627, 0.2714, 0.8651, 0.2638, 0.8046, 0.1929, 0.8044, 0.1375, 0.8106, 0.1665, 0.8658, 0.1665, 0.8658, 0.2151, 0.8627, 0.1929, 0.8044, 0.1375, 0.8106, 0.08093, 0.8305, 0.1247, 0.8952, 0.1247, 0.8952, 0.1665, 0.8658, 0.1375, 0.8106, 0.5011, 0.9057, 0.4517, 0.8976, 0.4357, 0.9747, 0.4517, 0.8976, 0.3995, 0.8794, 0.3383, 0.9606, 0.3383, 0.9606, 0.4357, 0.9747, 0.4517, 0.8976, 0.3995, 0.8794, 0.3368, 0.8775, 0.3383, 0.9606, 0.3368, 0.8775, 0.2714, 0.8651, 0.2491, 0.9454, 0.2491, 0.9454, 0.3383, 0.9606, 0.3368, 0.8775, 0.2714, 0.8651, 0.2151, 0.8627, 0.2491, 0.9454, 0.2151, 0.8627, 0.1665, 0.8658, 0.1961, 0.9486, 0.1961, 0.9486, 0.2491, 0.9454, 0.2151, 0.8627, 0.1665, 0.8658, 0.1247, 0.8952, 0.1961, 0.9486, 0.8253, 0.8946, 0.8121, 0.891, 0.8202, 0.8838, 0.8202, 0.8838, 0.8253, 0.8946, 0.8253, 0.8946, 0.824, 0.9289, 0.8243, 0.9825, 0.7717, 0.9713, 0.7997, 0.9191, 0.824, 0.9289, 0.7717, 0.9713, 0.7997, 0.9191, 0.7717, 0.9713, 0.7188, 0.9279, 0.7903, 0.8918, 0.7997, 0.9191, 0.7188, 0.9279, 0.7903, 0.8918, 0.7188, 0.9279, 0.7183, 0.861, 0.8015, 0.8654, 0.7903, 0.8918, 0.7183, 0.861, 0.8015, 0.8654, 0.7183, 0.861, 0.7685, 0.811, 0.8275, 0.861, 0.8015, 0.8654, 0.7685, 0.811, 0.8015, 0.8654, 0.8108, 0.8746, 0.8012, 0.8914, 0.8012, 0.8914, 0.7903, 0.8918, 0.8015, 0.8654, 0.8255, 0.9103, 0.8114, 0.9044, 0.8253, 0.8946, 0.8788, 0.7274, 0.9361, 0.7345, 0.9177, 0.7689, 0.8788, 0.7274, 0.8799, 0.6991, 0.9363, 0.7014, 0.9363, 0.7014, 0.9361, 0.7345, 0.8788, 0.7274, 0.8799, 0.6991, 0.9252, 0.6642, 0.9363, 0.7014, 0.8799, 0.6991, 0.8248, 0.6706, 0.902, 0.638, 0.902, 0.638, 0.9252, 0.6642, 0.8799, 0.6991, 0.8248, 0.6706, 0.8248, 0.6119, 0.902, 0.638, 0.4138, 0.7612, 0.4799, 0.7202, 0.4083, 0.6786, 0.4799, 0.7202, 0.4138, 0.7612, 0.4983, 0.7662, 0.4799, 0.7202, 0.4643, 0.5977, 0.3974, 0.6023, 0.3974, 0.6023, 0.4083, 0.6786, 0.4799, 0.7202, 0.4951, 0.6219, 0.5329, 0.5836, 0.4643, 0.5977, 0.5976, 0.5943, 0.5329, 0.5836, 0.5579, 0.6285, 0.4951, 0.6219, 0.5579, 0.6285, 0.5329, 0.5836, 0.5876, 0.7791, 0.6688, 0.7026, 0.6044, 0.7313, 0.5268, 0.7251, 0.5876, 0.7791, 0.6044, 0.7313, 0.5268, 0.7251, 0.4983, 0.7662, 0.5876, 0.7791, 0.4951, 0.6219, 0.4643, 0.5977, 0.4799, 0.7202, 0.6079, 0.853, 0.6436, 0.7986, 0.5876, 0.7791, 0.5876, 0.7791, 0.55, 0.8356, 0.6079, 0.853, 0.548, 0.9187, 0.6079, 0.853, 0.55, 0.8356, 0.55, 0.8356, 0.5011, 0.9057, 0.548, 0.9187, 0.4837, 0.9776, 0.4875, 0.9736, 0.548, 0.9187, 0.548, 0.9187, 0.5011, 0.9057, 0.4837, 0.9776, 0.4837, 0.9776, 0.5011, 0.9057, 0.4357, 0.9747, 0.6436, 0.7986, 0.6688, 0.7026, 0.5876, 0.7791, 0.5976, 0.5943, 0.5857, 0.5626, 0.5329, 0.5836, 0.5857, 0.5626, 0.5365, 0.4849, 0.5329, 0.5836, 0.8218, 0.7433, 0.8233, 0.7086, 0.8788, 0.7274, 0.8788, 0.7274, 0.8233, 0.7086, 0.8799, 0.6991, 0.1193, 0.4877, 0.07796, 0.5634, 0.1149, 0.5878, 0.1149, 0.5878, 0.07796, 0.5634, 0.03678, 0.6385, 0.03678, 0.6385, 0.08126, 0.6629, 0.1149, 0.5878, 0.03678, 0.6385, 0.01564, 0.7618, 0.06533, 0.7667, 0.06533, 0.7667, 0.08126, 0.6629, 0.03678, 0.6385, 0.03703, 0.8465, 0.09203, 0.9259, 0.1247, 0.8952, 0.1247, 0.8952, 0.08093, 0.8305, 0.03703, 0.8465, 0.09203, 0.9259, 0.1712, 0.9917, 0.1961, 0.9486, 0.1961, 0.9486, 0.1247, 0.8952, 0.09203, 0.9259, 0.8277, 0.8106, 0.8275, 0.861, 0.7685, 0.811, 0.8114, 0.9044, 0.8121, 0.891, 0.8253, 0.8946, 0.8121, 0.891, 0.8114, 0.9044, 0.8055, 0.9118, 0.8055, 0.9118, 0.8012, 0.8914, 0.8121, 0.891, 0.8114, 0.9044, 0.8255, 0.9103, 0.8247, 0.9196, 0.8247, 0.9196, 0.8055, 0.9118, 0.8114, 0.9044, 0.601, 0.6973, 0.57, 0.6522, 0.5125, 0.6459, 0.5125, 0.6459, 0.5228, 0.7055, 0.601, 0.6973, 0.5228, 0.7055, 0.5125, 0.6459, 0.4804, 0.7192, 0.6366, 0.6746, 0.6204, 0.6139, 0.57, 0.6522, 0.57, 0.6522, 0.601, 0.6973, 0.6366, 0.6746, 0.5579, 0.6285, 0.57, 0.6522, 0.6204, 0.6139, 0.6204, 0.6139, 0.5976, 0.5943, 0.5579, 0.6285, 0.6688, 0.7026, 0.6366, 0.6746, 0.601, 0.6973, 0.601, 0.6973, 0.6044, 0.7313, 0.6688, 0.7026, 0.6044, 0.7313, 0.601, 0.6973, 0.5228, 0.7055, 0.5228, 0.7055, 0.5268, 0.7251, 0.6044, 0.7313, 0.5268, 0.7251, 0.5228, 0.7055, 0.4804, 0.7192, 0.4804, 0.7192, 0.4799, 0.7202, 0.5268, 0.7251, 0.4799, 0.7202, 0.4804, 0.7192, 0.5125, 0.6459, 0.5125, 0.6459, 0.4951, 0.6219, 0.4799, 0.7202, 0.4951, 0.6219, 0.5125, 0.6459, 0.57, 0.6522, 0.57, 0.6522, 0.5579, 0.6285, 0.4951, 0.6219, 0.4983, 0.7662, 0.5067, 0.7809, 0.5605, 0.7853, 0.5605, 0.7853, 0.5876, 0.7791, 0.4983, 0.7662, 0.4964, 0.8254, 0.5048, 0.8135, 0.5067, 0.7809, 0.5067, 0.7809, 0.4983, 0.7662, 0.4964, 0.8254, 0.8275, 0.861, 0.8272, 0.8723, 0.8108, 0.8746, 0.8108, 0.8746, 0.8015, 0.8654, 0.8275, 0.861, 0.4138, 0.7612, 0.3331, 0.7612, 0.3346, 0.8098, 0.3346, 0.8098, 0.4071, 0.8116, 0.4138, 0.7612, 0.3331, 0.7612, 0.2586, 0.7597, 0.2638, 0.8046, 0.2638, 0.8046, 0.3346, 0.8098, 0.3331, 0.7612, 0.2586, 0.7597, 0.1855, 0.7608, 0.1929, 0.8044, 0.1929, 0.8044, 0.2638, 0.8046, 0.2586, 0.7597, 0.1855, 0.7608, 0.1285, 0.7642, 0.1375, 0.8106, 0.1375, 0.8106, 0.1929, 0.8044, 0.1855, 0.7608, 0.1285, 0.7642, 0.06533, 0.7667, 0.08093, 0.8305, 0.08093, 0.8305, 0.1375, 0.8106, 0.1285, 0.7642, 0.4983, 0.7662, 0.5268, 0.7251, 0.4799, 0.7202, 0.06533, 0.7667, 0.01564, 0.7618, 0.03703, 0.8465, 0.03703, 0.8465, 0.08093, 0.8305, 0.06533, 0.7667, 0.5605, 0.7853, 0.5067, 0.7809, 0.5048, 0.8135, 0.5876, 0.7791, 0.5605, 0.7853, 0.5048, 0.8135, 0.5048, 0.8135, 0.4964, 0.8254, 0.5876, 0.7791, 0.8202, 0.8838, 0.8269, 0.8836, 0.8253, 0.8946, 0.8253, 0.8946, 0.8269, 0.8836, 0.8341, 0.8834, 0.8518, 0.8932, 0.8409, 0.8912, 0.8341, 0.8834, 0.8341, 0.8834, 0.8415, 0.8741, 0.8518, 0.8932, 0.8518, 0.8932, 0.8628, 0.8952, 0.8521, 0.9226, 0.8521, 0.9226, 0.8454, 0.9153, 0.8518, 0.8932, 0.8454, 0.9153, 0.8521, 0.9226, 0.824, 0.9289, 0.824, 0.9289, 0.8247, 0.9196, 0.8454, 0.9153, 0.8415, 0.8741, 0.8341, 0.8834, 0.8269, 0.8836, 0.8269, 0.8836, 0.8272, 0.8723, 0.8415, 0.8741, 0.8108, 0.8746, 0.8202, 0.8838, 0.8121, 0.891, 0.8121, 0.891, 0.8012, 0.8914, 0.8108, 0.8746, 0.8055, 0.9118, 0.7997, 0.9191, 0.7903, 0.8918, 0.7903, 0.8918, 0.8012, 0.8914, 0.8055, 0.9118, 0.8247, 0.9196, 0.824, 0.9289, 0.7997, 0.9191, 0.7997, 0.9191, 0.8055, 0.9118, 0.8247, 0.9196, 0.8272, 0.8723, 0.8269, 0.8836, 0.8202, 0.8838, 0.8202, 0.8838, 0.8108, 0.8746, 0.8272, 0.8723])
me_mesh_0.materials.append(mat_material_0)
me_mesh_0.update()
me_mesh_0.normals_split_custom_set([tuple(v) for v in zip(*[iter([-0.2937, -0.9559, -0.0001248, -0.2746, -0.9482, -0.1599, 0.02652, -0.9996, -0.002146, -0.2746, -0.9482, -0.1599, -0.2108, -0.9511, -0.2259, -0.02706, -0.9985, -0.04803, -0.02706, -0.9985, -0.04803, 0.02652, -0.9996, -0.002146, -0.2746, -0.9482, -0.1599, 0.02736, -0.9996, -0.007381, 0.03903, -0.9983, -0.04324, 0.01555, -0.9999, -0.001643, -0.2937, -0.9559, -0.0001345, -0.5744, -0.7981, -0.1817, -0.5504, -0.7444, -0.3782, -0.5504, -0.7444, -0.3782, -0.2746, -0.9482, -0.1599, -0.2937, -0.9559, -0.0001345, -0.2746, -0.9482, -0.1599, -0.5504, -0.7444, -0.3782, -0.452, -0.7363, -0.5036, -0.452, -0.7363, -0.5036, -0.2108, -0.9511, -0.2259, -0.2746, -0.9482, -0.1599, -0.2108, -0.9511, -0.2259, -0.452, -0.7363, -0.5036, -0.1459, -0.7548, -0.6396, -0.1459, -0.7548, -0.6396, -0.07542, -0.9441, -0.3209, -0.2108, -0.9511, -0.2259, -0.07542, -0.9441, -0.3209, -0.1459, -0.7548, -0.6396, 0.09778, -0.7588, -0.6439, 0.09778, -0.7588, -0.6439, 0.04852, -0.9512, -0.3047, -0.07542, -0.9441, -0.3209, 0.04852, -0.9512, -0.3047, 0.09778, -0.7588, -0.6439, 0.3576, -0.7568, -0.5472, 0.3576, -0.7568, -0.5472, 0.179, -0.95, -0.2558, 0.04852, -0.9512, -0.3047, 0.179, -0.95, -0.2558, 0.3576, -0.7568, -0.5472, 0.5251, -0.7729, -0.3561, 0.5251, -0.7729, -0.3561, 0.2567, -0.9571, -0.1346, 0.179, -0.95, -0.2558, 0.2567, -0.9571, -0.1346, 0.5251, -0.7729, -0.3561, 0.6301, -0.7438, -0.2232, 0.6301, -0.7438, -0.2232, 0.2707, -0.9627, -0.003333, 0.2567, -0.9571, -0.1346, -0.452, -0.7363, -0.5036, -0.5944, -0.3396, -0.729, -0.2136, -0.3132, -0.9253, -0.2136, -0.3132, -0.9253, -0.1459, -0.7548, -0.6396, -0.452, -0.7363, -0.5036, -0.1459, -0.7548, -0.6396, -0.2136, -0.3132, -0.9253, 0.1377, -0.3128, -0.9398, 0.1377, -0.3128, -0.9398, 0.09778, -0.7588, -0.6439, -0.1459, -0.7548, -0.6396, 0.09778, -0.7588, -0.6439, 0.1377, -0.3128, -0.9398, 0.5155, -0.3133, -0.7975, 0.5155, -0.3133, -0.7975, 0.3576, -0.7568, -0.5472, 0.09778, -0.7588, -0.6439, 0.3576, -0.7568, -0.5472, 0.5155, -0.3133, -0.7975, 0.7787, -0.306, -0.5477, 0.7787, -0.306, -0.5477, 0.5251, -0.7729, -0.3561, 0.3576, -0.7568, -0.5472, 0.5251, -0.7729, -0.3561, 0.7787, -0.306, -0.5477, 0.9188, -0.2795, -0.2787, 0.9188, -0.2795, -0.2787, 0.6301, -0.7438, -0.2232, 0.5251, -0.7729, -0.3561, -0.5944, -0.3396, -0.729, -0.5842, 0.1744, -0.7927, -0.2226, 0.1464, -0.9639, -0.2226, 0.1464, -0.9639, -0.2136, -0.3132, -0.9253, -0.5944, -0.3396, -0.729, -0.2136, -0.3132, -0.9253, -0.2226, 0.1464, -0.9639, 0.144, 0.1436, -0.9791, 0.144, 0.1436, -0.9791, 0.1377, -0.3128, -0.9398, -0.2136, -0.3132, -0.9253, 0.1377, -0.3128, -0.9398, 0.144, 0.1436, -0.9791, 0.5363, 0.147, -0.8311, 0.5363, 0.147, -0.8311, 0.5155, -0.3133, -0.7975, 0.1377, -0.3128, -0.9398, 0.5155, -0.3133, -0.7975, 0.5363, 0.147, -0.8311, 0.8135, 0.1438, -0.5636, 0.8135, 0.1438, -0.5636, 0.7787, -0.306, -0.5477, 0.5155, -0.3133, -0.7975, 0.7787, -0.306, -0.5477, 0.8135, 0.1438, -0.5636, 0.9528, 0.1524, -0.2625, 0.9528, 0.1524, -0.2625, 0.9188, -0.2795, -0.2787, 0.7787, -0.306, -0.5477, -0.9527, 0.1944, -0.2335, -0.7806, 0.5926, -0.1986, -0.6727, 0.5997, -0.4335, -0.8155, 0.1154, -0.5672, -0.6727, 0.5997, -0.4335, -0.5336, 0.4944, -0.6862, -0.5336, 0.4944, -0.6862, -0.5842, 0.1744, -0.7927, -0.8155, 0.1154, -0.5672, -0.7806, 0.5926, -0.1986, -0.5298, 0.837, -0.1365, -0.4688, 0.8354, -0.287, -0.4688, 0.8354, -0.287, -0.6727, 0.5997, -0.4335, -0.7806, 0.5926, -0.1986, -0.6727, 0.5997, -0.4335, -0.4688, 0.8354, -0.287, -0.3905, 0.7892, -0.4741, -0.3905, 0.7892, -0.4741, -0.5336, 0.4944, -0.6862, -0.6727, 0.5997, -0.4335, -0.5336, 0.4944, -0.6862, -0.3905, 0.7892, -0.4741, -0.1396, 0.7817, -0.6078, -0.1396, 0.7817, -0.6078, -0.197, 0.4792, -0.8553, -0.5336, 0.4944, -0.6862, -0.197, 0.4792, -0.8553, -0.1396, 0.7817, -0.6078, 0.07985, 0.7862, -0.6128, 0.07985, 0.7862, -0.6128, 0.1273, 0.472, -0.8723, -0.197, 0.4792, -0.8553, 0.1273, 0.472, -0.8723, 0.07985, 0.7862, -0.6128, 0.3358, 0.7727, -0.5387, 0.3358, 0.7727, -0.5387, 0.4768, 0.481, -0.7358, 0.1273, 0.472, -0.8723, 0.4768, 0.481, -0.7358, 0.3358, 0.7727, -0.5387, 0.5061, 0.771, -0.3866, 0.5061, 0.771, -0.3866, 0.7245, 0.4723, -0.502, 0.4768, 0.481, -0.7358, 0.7245, 0.4723, -0.502, 0.5061, 0.771, -0.3866, 0.6317, 0.7569, -0.1677, 0.6317, 0.7569, -0.1677, 0.8452, 0.4835, -0.2279, 0.7245, 0.4723, -0.502, -0.5298, 0.837, -0.1365, -0.09725, 0.995, -0.02282, -0.4688, 0.8354, -0.287, -0.4688, 0.8354, -0.287, -0.09725, 0.995, -0.02282, -0.06703, 0.9919, -0.1076, -0.06703, 0.9919, -0.1076, -0.3905, 0.7892, -0.4741, -0.4688, 0.8354, -0.287, -0.3905, 0.7892, -0.4741, -0.06703, 0.9919, -0.1076, -0.1396, 0.7817, -0.6078, -0.1396, 0.7817, -0.6078, -0.06703, 0.9919, -0.1076, 0.03753, 0.9902, -0.1346, 0.03753, 0.9902, -0.1346, 0.07985, 0.7862, -0.6128, -0.1396, 0.7817, -0.6078, 0.07985, 0.7862, -0.6128, 0.03753, 0.9902, -0.1346, 0.3358, 0.7727, -0.5387, 0.3358, 0.7727, -0.5387, 0.03753, 0.9902, -0.1346, 0.1097, 0.9935, -0.02997, 0.1097, 0.9935, -0.02997, 0.5061, 0.771, -0.3866, 0.3358, 0.7727, -0.5387, 0.5061, 0.771, -0.3866, 0.1097, 0.9935, -0.02997, 0.6317, 0.7569, -0.1677, -0.134, 0.683, 0.4595, -0.2288, 0.9735, -0.0004421, -0.1972, 0.9738, 0.1137, -0.1972, 0.9738, 0.1137, -0.2643, 0.9644, 0.01095, -0.134, 0.683, 0.4595, -0.09725, 0.995, -0.02279, -0.05771, 0.9983, 0.0003048, 0.2354, 0.9719, -0.0004321, 0.158, 0.9706, 0.1814, -0.09725, 0.995, -0.02279, 0.2354, 0.9719, -0.0004321, 0.158, 0.9706, 0.1814, -0.06701, 0.9919, -0.1076, -0.09725, 0.995, -0.02279, 0.01023, 0.97, 0.243, -0.06701, 0.9919, -0.1076, 0.158, 0.9706, 0.1814, 0.01023, 0.97, 0.243, 0.03751, 0.9902, -0.1345, -0.06701, 0.9919, -0.1076, -0.317, 0.9413, 0.1162, 0.03751, 0.9902, -0.1345, 0.01023, 0.97, 0.243, -0.317, 0.9413, 0.1162, 0.1097, 0.9935, -0.02995, 0.03751, 0.9902, -0.1345, -0.3569, 0.9341, 0.004629, 0.1097, 0.9935, -0.02995, -0.317, 0.9413, 0.1162, 0.4731, 0.6778, -0.5628, -0.03448, 0.7117, -0.7016, 0.02481, 0.5575, -0.8298, 0.02481, 0.5575, -0.8298, 0.6499, 0.3866, -0.6543, 0.4731, 0.6778, -0.5628, -0.105, 0.9945, 4.946e-07, -0.134, 0.683, 0.4595, -0.1725, 0.9849, -0.01139, -0.02706, -0.9985, -0.04803, -0.2108, -0.9511, -0.2259, -0.07541, -0.9441, -0.3209, -0.02706, -0.9985, -0.04803, -0.07541, -0.9441, -0.3209, 0.04852, -0.9512, -0.3047, 0.04852, -0.9512, -0.3047, 0.03903, -0.9983, -0.04324, -0.02706, -0.9985, -0.04803, 0.03903, -0.9983, -0.04324, 0.04852, -0.9512, -0.3047, 0.179, -0.95, -0.2558, 0.03903, -0.9983, -0.04324, 0.179, -0.95, -0.2558, 0.2567, -0.9571, -0.1346, 0.2567, -0.9571, -0.1346, 0.01555, -0.9999, -0.001643, 0.03903, -0.9983, -0.04324, 0.01555, -0.9999, -0.001643, 0.2567, -0.9571, -0.1346, 0.2707, -0.9627, -0.003323, -0.5842, 0.1744, -0.7927, -0.5944, -0.3396, -0.729, -0.7673, -0.1036, -0.6329, -0.7673, -0.1036, -0.6329, -0.8155, 0.1154, -0.5672, -0.5842, 0.1744, -0.7927, -0.7673, -0.1036, -0.6329, -0.5944, -0.3396, -0.729, -0.452, -0.7363, -0.5036, -0.452, -0.7363, -0.5036, -0.5504, -0.7444, -0.3782, -0.7673, -0.1036, -0.6329, -0.6656, -0.6048, -0.4372, -0.5504, -0.7444, -0.3782, -0.5744, -0.7981, -0.1817, -0.7374, -0.6755, -0.0005898, -0.732, -0.6434, -0.2241, -0.5744, -0.7981, -0.1817, -0.6656, -0.6048, -0.4372, -0.5744, -0.7981, -0.1817, -0.732, -0.6434, -0.2241, -0.9527, 0.1944, -0.2335, -0.9745, -0.025, -0.2229, -0.9993, -0.03783, -6.256e-05, -0.9044, -0.08196, -0.4187, -0.9745, -0.025, -0.2229, -0.9527, 0.1944, -0.2335, -0.9044, -0.08196, -0.4187, -0.9527, 0.1944, -0.2335, -0.8155, 0.1154, -0.5672, -0.6656, -0.6048, -0.4372, -0.7673, -0.1036, -0.6329, -0.5504, -0.7444, -0.3782, -0.8131, 0.5821, -0.0003137, -0.7806, 0.5926, -0.1986, -0.9527, 0.1944, -0.2335, -0.9527, 0.1944, -0.2335, -0.972, 0.2348, -0.0003193, -0.8131, 0.5821, -0.0003137, -0.5845, 0.8114, -0.0002442, -0.5298, 0.837, -0.1365, -0.7806, 0.5926, -0.1986, -0.7806, 0.5926, -0.1986, -0.8131, 0.5821, -0.0003137, -0.5845, 0.8114, -0.0002442, -0.05769, 0.9983, 0.0003332, -0.09725, 0.995, -0.02282, -0.5298, 0.837, -0.1365, -0.5298, 0.837, -0.1365, -0.5845, 0.8114, -0.0002442, -0.05769, 0.9983, 0.0003332, -0.05769, 0.9983, 0.0003332, -0.5845, 0.8114, -0.0002442, -0.3186, 0.9479, -0.0001543, -0.972, 0.2348, -0.0003193, -0.9527, 0.1944, -0.2335, -0.9993, -0.03783, -6.256e-05, -0.7374, -0.6755, -0.0005898, -0.5744, -0.7981, -0.1817, -0.5702, -0.8215, -0.0004503, -0.5702, -0.8215, -0.0004503, -0.5744, -0.7981, -0.1817, -0.2937, -0.9559, -0.0001345, 0.02652, -0.9996, -0.002146, -0.02706, -0.9985, -0.04803, 0.02736, -0.9996, -0.007381, -0.02706, -0.9985, -0.04803, 0.03903, -0.9983, -0.04324, 0.02736, -0.9996, -0.007381, 0.2707, -0.9627, -0.003333, 0.6301, -0.7438, -0.2232, 0.6082, -0.7938, 0.00236, 0.6301, -0.7438, -0.2232, 0.9188, -0.2795, -0.2787, 0.9544, -0.2986, 0.004259, 0.9544, -0.2986, 0.004259, 0.6082, -0.7938, 0.00236, 0.6301, -0.7438, -0.2232, 0.9544, -0.2986, 0.004259, 0.9188, -0.2795, -0.2787, 0.9528, 0.1524, -0.2625, 0.9528, 0.1524, -0.2625, 0.9873, 0.1589, 0.00454, 0.9544, -0.2986, 0.004259, 0.8661, 0.4998, 0.00435, 0.8452, 0.4835, -0.2279, 0.6317, 0.7569, -0.1677, 0.6317, 0.7569, -0.1677, 0.6189, 0.7855, 0.001619, 0.8661, 0.4998, 0.00435, 0.6189, 0.7855, 0.001619, 0.6317, 0.7569, -0.1677, 0.1097, 0.9935, -0.02997, 0.1097, 0.9935, -0.02997, 0.1837, 0.983, 0.001157, 0.6189, 0.7855, 0.001619, 0.1837, 0.983, 0.001132, 0.1097, 0.9935, -0.02995, -0.3569, 0.9341, 0.004629, -0.1725, 0.9849, -0.01139, -0.134, 0.683, 0.4595, -0.2643, 0.9644, 0.01095, 0.3091, 0.2068, -0.9283, 0.02481, 0.5575, -0.8298, -0.5567, 0.6172, -0.556, -0.5567, 0.6172, -0.556, -0.5489, 0.4542, -0.7017, 0.3091, 0.2068, -0.9283, -0.5489, 0.4542, -0.7017, -0.5567, 0.6172, -0.556, -0.868, 0.4966, -0.0002759, -0.868, 0.4966, -0.0002759, -0.9627, 0.2393, 0.126, -0.5489, 0.4542, -0.7017, -0.9073, -0.3492, -0.2342, -0.7751, -0.3368, -0.5346, -0.7767, -0.3353, -0.5331, -0.7767, -0.3353, -0.5331, -0.8937, -0.3252, -0.309, -0.9073, -0.3492, -0.2342, -0.7751, -0.3368, -0.5346, -0.6869, -0.4106, -0.5996, -0.7767, -0.3353, -0.5331, -0.9206, -0.3905, -0.0002726, -0.9073, -0.3492, -0.2342, -0.8937, -0.3252, -0.309, -0.8937, -0.3252, -0.309, -0.9206, -0.3905, -0.0001184, -0.9206, -0.3905, -0.0002726, -0.3079, 0.77, 0.5589, -0.3079, 0.77, 0.5588, -0.3079, 0.77, 0.5588, -0.3079, 0.77, 0.5588, -0.3079, 0.77, 0.5589, -0.3079, 0.77, 0.5589, 0.401, -0.6577, -0.6377, 0.401, -0.6577, -0.6377, 0.401, -0.6577, -0.6377, 0.401, -0.6577, -0.6377, 0.401, -0.6577, -0.6377, 0.401, -0.6577, -0.6377, 0.2154, -0.7624, 0.6102, 0.2154, -0.7624, 0.6102, 0.2154, -0.7624, 0.6102, 0.2154, -0.7624, 0.6102, 0.2154, -0.7624, 0.6102, 0.2154, -0.7624, 0.6102, 0.4033, -0.7916, -0.459, 0.4033, -0.7916, -0.459, 0.4033, -0.7916, -0.459, 0.4033, -0.7916, -0.459, 0.4033, -0.7916, -0.459, 0.4033, -0.7916, -0.459, -0.3315, 0.4775, 0.8137, -0.3315, 0.4775, 0.8137, -0.3315, 0.4775, 0.8137, -0.3315, 0.4775, 0.8137, -0.3315, 0.4775, 0.8137, -0.3315, 0.4775, 0.8137, -0.1344, 0.6285, -0.7661, -0.1344, 0.6285, -0.7661, -0.1344, 0.6285, -0.7661, -0.1344, 0.6285, -0.7661, -0.1344, 0.6285, -0.7661, -0.1344, 0.6285, -0.7661, 1.834e-07, 1.0, 0.0, 1.834e-07, 1.0, 0.0, 1.834e-07, 1.0, 0.0, -3.041e-07, 1.0, 7.01e-08, -3.041e-07, 1.0, 7.01e-08, -3.041e-07, 1.0, 7.01e-08, -0.2648, -0.1863, 0.9461, -0.2648, -0.1863, 0.9461, -0.2647, -0.1863, 0.9461, -0.2647, -0.1863, 0.9461, -0.2647, -0.1863, 0.9461, -0.2648, -0.1863, 0.9461, 0.8044, 0.5928, -0.04066, 0.4731, 0.6778, -0.5628, 0.6499, 0.3866, -0.6543, 0.6499, 0.3866, -0.6543, 0.9878, 0.1554, -0.0003764, 0.8044, 0.5928, -0.04066, -0.5842, 0.1744, -0.7927, -0.5336, 0.4944, -0.6862, -0.197, 0.4792, -0.8553, -0.197, 0.4792, -0.8553, -0.2226, 0.1464, -0.9639, -0.5842, 0.1744, -0.7927, -0.2226, 0.1464, -0.9639, -0.197, 0.4792, -0.8553, 0.1273, 0.472, -0.8723, 0.1273, 0.472, -0.8723, 0.144, 0.1436, -0.9791, -0.2226, 0.1464, -0.9639, 0.144, 0.1436, -0.9791, 0.1273, 0.472, -0.8723, 0.4768, 0.481, -0.7358, 0.4768, 0.481, -0.7358, 0.5363, 0.147, -0.8311, 0.144, 0.1436, -0.9791, 0.5363, 0.147, -0.8311, 0.4768, 0.481, -0.7358, 0.7245, 0.4723, -0.502, 0.7245, 0.4723, -0.502, 0.8135, 0.1438, -0.5636, 0.5363, 0.147, -0.8311, 0.8135, 0.1438, -0.5636, 0.7245, 0.4723, -0.502, 0.8452, 0.4835, -0.2279, 0.8452, 0.4835, -0.2279, 0.9528, 0.1524, -0.2625, 0.8135, 0.1438, -0.5636, -0.8155, 0.1154, -0.5672, -0.7673, -0.1036, -0.6329, -0.9044, -0.08196, -0.4187, 0.9528, 0.1524, -0.2625, 0.8452, 0.4835, -0.2279, 0.8661, 0.4998, 0.00435, 0.8661, 0.4998, 0.00435, 0.9873, 0.1589, 0.00454, 0.9528, 0.1524, -0.2625, -0.8369, 0.4587, -0.2986, -0.8369, 0.4587, -0.2986, -0.8369, 0.4587, -0.2986, -0.2619, -0.6014, -0.7548, -0.2619, -0.6014, -0.7548, -0.2619, -0.6014, -0.7548, -0.2619, -0.6014, -0.7548, -0.2619, -0.6014, -0.7548, -0.2619, -0.6014, -0.7548, -0.2937, -0.9559, -0.0001248, 0.02652, -0.9996, -0.002146, -0.2691, -0.9496, 0.1606, -0.2691, -0.9496, 0.1606, 0.02652, -0.9996, -0.002146, 0.0004973, -0.9999, 0.0156, 0.0004973, -0.9999, 0.0156, -0.2023, -0.9534, 0.2238, -0.2691, -0.9496, 0.1606, 0.02736, -0.9996, -0.007381, 0.01555, -0.9999, -0.001643, 0.03902, -0.9977, 0.05542, -0.2937, -0.9559, -0.0001264, -0.2691, -0.9496, 0.1606, -0.5514, -0.7446, 0.3763, -0.5514, -0.7446, 0.3763, -0.5747, -0.798, 0.1813, -0.2937, -0.9559, -0.0001264, -0.2691, -0.9496, 0.1606, -0.2022, -0.9534, 0.2238, -0.453, -0.7351, 0.5044, -0.453, -0.7351, 0.5044, -0.5514, -0.7446, 0.3763, -0.2691, -0.9496, 0.1606, -0.2022, -0.9534, 0.2238, -0.07049, -0.9459, 0.3168, -0.1342, -0.7548, 0.6421, -0.1342, -0.7548, 0.6421, -0.453, -0.7351, 0.5044, -0.2022, -0.9534, 0.2238, -0.07049, -0.9459, 0.3168, 0.02664, -0.9526, 0.3029, 0.07858, -0.7589, 0.6465, 0.07858, -0.7589, 0.6465, -0.1342, -0.7548, 0.6421, -0.07049, -0.9459, 0.3168, 0.02664, -0.9526, 0.3029, 0.1616, -0.9502, 0.2665, 0.3366, -0.756, 0.5614, 0.3366, -0.756, 0.5614, 0.07858, -0.7589, 0.6465, 0.02664, -0.9526, 0.3029, 0.1616, -0.9502, 0.2665, 0.2589, -0.9573, 0.1284, 0.5362, -0.7706, 0.3446, 0.5362, -0.7706, 0.3446, 0.3366, -0.756, 0.5614, 0.1616, -0.9502, 0.2665, 0.2589, -0.9573, 0.1284, 0.2707, -0.9627, -0.003333, 0.6324, -0.7448, 0.213, 0.6324, -0.7448, 0.213, 0.5362, -0.7706, 0.3446, 0.2589, -0.9573, 0.1284, -0.453, -0.7351, 0.5044, -0.1342, -0.7548, 0.6421, -0.2031, -0.306, 0.9301, -0.2031, -0.306, 0.9301, -0.5937, -0.332, 0.733, -0.453, -0.7351, 0.5044, -0.1342, -0.7548, 0.6421, 0.07858, -0.7589, 0.6465, 0.1116, -0.3095, 0.9443, 0.1116, -0.3095, 0.9443, -0.2031, -0.306, 0.9301, -0.1342, -0.7548, 0.6421, 0.07858, -0.7589, 0.6465, 0.3366, -0.756, 0.5614, 0.4916, -0.3137, 0.8123, 0.4916, -0.3137, 0.8123, 0.1116, -0.3095, 0.9443, 0.07858, -0.7589, 0.6465, 0.3366, -0.756, 0.5614, 0.5362, -0.7706, 0.3446, 0.7911, -0.3055, 0.53, 0.7911, -0.3055, 0.53, 0.4916, -0.3137, 0.8123, 0.3366, -0.756, 0.5614, 0.5362, -0.7706, 0.3446, 0.6324, -0.7448, 0.213, 0.9223, -0.2798, 0.2667, 0.9223, -0.2798, 0.2667, 0.7911, -0.3055, 0.53, 0.5362, -0.7706, 0.3446, -0.5937, -0.332, 0.733, -0.2031, -0.306, 0.9301, -0.2152, 0.1412, 0.9663, -0.2152, 0.1412, 0.9663, -0.5805, 0.173, 0.7957, -0.5937, -0.332, 0.733, -0.2031, -0.306, 0.9301, 0.1116, -0.3095, 0.9443, 0.1149, 0.1413, 0.9833, 0.1149, 0.1413, 0.9833, -0.2152, 0.1412, 0.9663, -0.2031, -0.306, 0.9301, 0.1116, -0.3095, 0.9443, 0.4916, -0.3137, 0.8123, 0.5121, 0.1473, 0.8462, 0.5121, 0.1473, 0.8462, 0.1149, 0.1413, 0.9833, 0.1116, -0.3095, 0.9443, 0.4916, -0.3137, 0.8123, 0.7911, -0.3055, 0.53, 0.8255, 0.144, 0.5457, 0.8255, 0.144, 0.5457, 0.5121, 0.1473, 0.8462, 0.4916, -0.3137, 0.8123, 0.7911, -0.3055, 0.53, 0.9223, -0.2798, 0.2667, 0.9562, 0.1521, 0.2501, 0.9562, 0.1521, 0.2501, 0.8255, 0.144, 0.5457, 0.7911, -0.3055, 0.53, -0.9529, 0.1943, 0.233, -0.6755, 0.5973, 0.4325, -0.7807, 0.5926, 0.1983, -0.8148, 0.1127, 0.5688, -0.5805, 0.173, 0.7957, -0.5331, 0.4841, 0.6939, -0.5331, 0.4841, 0.6939, -0.6755, 0.5973, 0.4325, -0.8148, 0.1127, 0.5688, -0.7807, 0.5926, 0.1983, -0.6755, 0.5973, 0.4325, -0.4705, 0.8355, 0.2836, -0.4705, 0.8355, 0.2836, -0.53, 0.837, 0.1364, -0.7807, 0.5926, 0.1983, -0.6755, 0.5973, 0.4325, -0.5331, 0.4841, 0.6939, -0.3893, 0.7894, 0.4747, -0.3893, 0.7894, 0.4747, -0.4705, 0.8355, 0.2836, -0.6755, 0.5973, 0.4325, -0.5331, 0.4841, 0.6939, -0.1875, 0.4661, 0.8646, -0.1299, 0.7795, 0.6128, -0.1299, 0.7795, 0.6128, -0.3893, 0.7894, 0.4747, -0.5331, 0.4841, 0.6939, -0.1875, 0.4661, 0.8646, 0.1018, 0.4665, 0.8787, 0.05977, 0.7859, 0.6155, 0.05977, 0.7859, 0.6155, -0.1299, 0.7795, 0.6128, -0.1875, 0.4661, 0.8646, 0.1018, 0.4665, 0.8787, 0.4528, 0.482, 0.7501, 0.3152, 0.7711, 0.5532, 0.3152, 0.7711, 0.5532, 0.05977, 0.7859, 0.6155, 0.1018, 0.4665, 0.8787, 0.4528, 0.482, 0.7501, 0.736, 0.4727, 0.4846, 0.516, 0.7703, 0.3747, 0.516, 0.7703, 0.3747, 0.3152, 0.7711, 0.5532, 0.4528, 0.482, 0.7501, 0.736, 0.4727, 0.4846, 0.8487, 0.4829, 0.2156, 0.6369, 0.7553, 0.1546, 0.6369, 0.7553, 0.1546, 0.516, 0.7703, 0.3747, 0.736, 0.4727, 0.4846, -0.53, 0.837, 0.1364, -0.4705, 0.8355, 0.2836, -0.09789, 0.995, 0.02087, -0.4705, 0.8355, 0.2836, -0.3893, 0.7894, 0.4747, -0.06697, 0.9919, 0.1077, -0.06697, 0.9919, 0.1077, -0.09789, 0.995, 0.02087, -0.4705, 0.8355, 0.2836, -0.3893, 0.7894, 0.4747, -0.1299, 0.7795, 0.6128, -0.06697, 0.9919, 0.1077, -0.1299, 0.7795, 0.6128, 0.05977, 0.7859, 0.6155, 0.03303, 0.9891, 0.1438, 0.03303, 0.9891, 0.1438, -0.06697, 0.9919, 0.1077, -0.1299, 0.7795, 0.6128, 0.05977, 0.7859, 0.6155, 0.3152, 0.7711, 0.5532, 0.03303, 0.9891, 0.1438, 0.3152, 0.7711, 0.5532, 0.516, 0.7703, 0.3747, 0.1226, 0.9919, 0.03459, 0.1226, 0.9919, 0.03459, 0.03303, 0.9891, 0.1438, 0.3152, 0.7711, 0.5532, 0.516, 0.7703, 0.3747, 0.6369, 0.7553, 0.1546, 0.1226, 0.9919, 0.03459, -0.134, 0.683, 0.4595, -0.2637, 0.9645, -0.01109, -0.1944, 0.9734, -0.121, -0.1944, 0.9734, -0.121, -0.2288, 0.9735, -0.0004421, -0.134, 0.683, 0.4595, 0.2354, 0.9719, -0.0004321, -0.05771, 0.9983, 0.0003048, -0.09791, 0.995, 0.02088, 0.1571, 0.9707, -0.1819, 0.2354, 0.9719, -0.0004321, -0.09791, 0.995, 0.02088, 0.1571, 0.9707, -0.1819, -0.09791, 0.995, 0.02088, -0.06698, 0.9919, 0.1077, 0.003243, 0.9713, -0.2377, 0.1571, 0.9707, -0.1819, -0.06698, 0.9919, 0.1077, 0.003243, 0.9713, -0.2377, -0.06698, 0.9919, 0.1077, 0.03303, 0.9891, 0.1438, -0.3213, 0.9419, -0.0982, 0.003243, 0.9713, -0.2377, 0.03303, 0.9891, 0.1438, -0.3213, 0.9419, -0.0982, 0.03303, 0.9891, 0.1438, 0.1226, 0.9919, 0.03458, -0.3569, 0.9341, 0.004629, -0.3213, 0.9419, -0.0982, 0.1226, 0.9919, 0.03458, 0.7073, 0.3348, 0.6227, 0.7105, -0.1502, 0.6875, 0.1496, -0.1943, 0.9695, 0.1496, -0.1943, 0.9695, -0.02073, 0.2274, 0.9736, 0.7073, 0.3348, 0.6227, -0.105, 0.9945, 4.946e-07, -0.1725, 0.9849, 0.01139, -0.134, 0.683, 0.4595, 0.0004973, -0.9999, 0.0156, -0.07049, -0.9459, 0.3168, -0.2023, -0.9534, 0.2238, 0.0004973, -0.9999, 0.0156, 0.03902, -0.9977, 0.05542, 0.02666, -0.9526, 0.303, 0.02666, -0.9526, 0.303, -0.07049, -0.9459, 0.3168, 0.0004973, -0.9999, 0.0156, 0.03902, -0.9977, 0.05542, 0.1616, -0.9502, 0.2665, 0.02666, -0.9526, 0.303, 0.03902, -0.9977, 0.05542, 0.01555, -0.9999, -0.001643, 0.2589, -0.9573, 0.1284, 0.2589, -0.9573, 0.1284, 0.1616, -0.9502, 0.2665, 0.03902, -0.9977, 0.05542, 0.01555, -0.9999, -0.001643, 0.2707, -0.9627, -0.003323, 0.2589, -0.9573, 0.1284, -0.5805, 0.173, 0.7957, -0.7658, -0.09818, 0.6355, -0.5937, -0.332, 0.733, -0.7658, -0.09818, 0.6355, -0.5805, 0.173, 0.7957, -0.8148, 0.1127, 0.5688, -0.7658, -0.09818, 0.6355, -0.5514, -0.7446, 0.3763, -0.453, -0.7351, 0.5044, -0.453, -0.7351, 0.5044, -0.5937, -0.332, 0.733, -0.7658, -0.09818, 0.6355, -0.6656, -0.6048, 0.4372, -0.5747, -0.798, 0.1813, -0.5514, -0.7446, 0.3763, -0.7374, -0.6755, -0.0005677, -0.5747, -0.798, 0.1813, -0.7321, -0.6434, 0.2235, -0.6656, -0.6048, 0.4372, -0.7321, -0.6434, 0.2235, -0.5747, -0.798, 0.1813, -0.9529, 0.1943, 0.233, -0.9993, -0.03784, -6.354e-05, -0.9745, -0.025, 0.2229, -0.9044, -0.08196, 0.4187, -0.9529, 0.1943, 0.233, -0.9745, -0.025, 0.2229, -0.9044, -0.08196, 0.4187, -0.8148, 0.1127, 0.5688, -0.9529, 0.1943, 0.233, -0.6656, -0.6048, 0.4372, -0.5514, -0.7446, 0.3763, -0.7658, -0.09818, 0.6355, -0.8131, 0.5821, -0.0003378, -0.972, 0.2348, -0.0003462, -0.9529, 0.1943, 0.233, -0.9529, 0.1943, 0.233, -0.7807, 0.5926, 0.1983, -0.8131, 0.5821, -0.0003378, -0.5845, 0.8114, -0.000298, -0.8131, 0.5821, -0.0003378, -0.7807, 0.5926, 0.1983, -0.7807, 0.5926, 0.1983, -0.53, 0.837, 0.1364, -0.5845, 0.8114, -0.000298, -0.05761, 0.9983, 0.0003354, -0.3187, 0.9479, -0.0001544, -0.5845, 0.8114, -0.0002543, -0.5845, 0.8114, -0.000298, -0.53, 0.837, 0.1364, -0.05771, 0.9983, 0.0003223, -0.05771, 0.9983, 0.0003223, -0.53, 0.837, 0.1364, -0.09789, 0.995, 0.02087, -0.972, 0.2348, -0.0003462, -0.9993, -0.03784, -6.354e-05, -0.9529, 0.1943, 0.233, -0.7374, -0.6755, -0.0005677, -0.5703, -0.8215, -0.0004395, -0.5747, -0.798, 0.1813, -0.5703, -0.8215, -0.0004395, -0.2937, -0.9559, -0.0001264, -0.5747, -0.798, 0.1813, 0.02652, -0.9996, -0.002146, 0.02736, -0.9996, -0.007381, 0.0004973, -0.9999, 0.0156, 0.0004973, -0.9999, 0.0156, 0.02736, -0.9996, -0.007381, 0.03902, -0.9977, 0.05542, 0.2707, -0.9627, -0.003333, 0.6082, -0.7938, 0.00238, 0.6324, -0.7448, 0.213, 0.6324, -0.7448, 0.213, 0.6082, -0.7938, 0.00238, 0.9544, -0.2986, 0.004247, 0.9544, -0.2986, 0.004247, 0.9223, -0.2798, 0.2667, 0.6324, -0.7448, 0.213, 0.9544, -0.2986, 0.004247, 0.9873, 0.1589, 0.004541, 0.9562, 0.1521, 0.2501, 0.9562, 0.1521, 0.2501, 0.9223, -0.2798, 0.2667, 0.9544, -0.2986, 0.004247, 0.8661, 0.4998, 0.004384, 0.6189, 0.7855, 0.001614, 0.6369, 0.7553, 0.1546, 0.6369, 0.7553, 0.1546, 0.8487, 0.4829, 0.2156, 0.8661, 0.4998, 0.004384, 0.6189, 0.7855, 0.001614, 0.1837, 0.983, 0.001136, 0.1226, 0.9919, 0.03459, 0.1226, 0.9919, 0.03459, 0.6369, 0.7553, 0.1546, 0.6189, 0.7855, 0.001614, 0.1837, 0.983, 0.001132, -0.3569, 0.9341, 0.004629, 0.1226, 0.9919, 0.03458, -0.1725, 0.9849, 0.01139, -0.2637, 0.9645, -0.01109, -0.134, 0.683, 0.4595, 0.331, -0.5432, 0.7716, -0.3984, -0.3504, 0.8477, -0.6728, 0.1612, 0.7221, -0.6728, 0.1612, 0.7221, 0.1496, -0.1943, 0.9695, 0.331, -0.5432, 0.7716, -0.3984, -0.3504, 0.8477, -0.9627, 0.2393, 0.126, -0.868, 0.4966, -0.0002759, -0.868, 0.4966, -0.0002759, -0.6728, 0.1612, 0.7221, -0.3984, -0.3504, 0.8477, -0.9074, -0.3493, 0.2336, -0.8938, -0.3252, 0.309, -0.7767, -0.3353, 0.5331, -0.7767, -0.3353, 0.5331, -0.7751, -0.3369, 0.5346, -0.9074, -0.3493, 0.2336, -0.7751, -0.3369, 0.5346, -0.7767, -0.3353, 0.5331, -0.6869, -0.4106, 0.5996, -0.9206, -0.3905, -0.0002642, -0.9206, -0.3905, -0.0001034, -0.8938, -0.3252, 0.309, -0.8938, -0.3252, 0.309, -0.9074, -0.3493, 0.2336, -0.9206, -0.3905, -0.0002642, -0.3082, 0.7712, -0.557, -0.3082, 0.7712, -0.557, -0.3082, 0.7712, -0.557, -0.3082, 0.7712, -0.557, -0.3082, 0.7712, -0.557, -0.3082, 0.7712, -0.557, 0.4017, -0.6595, 0.6353, 0.4018, -0.6595, 0.6353, 0.4018, -0.6595, 0.6353, 0.4018, -0.6595, 0.6353, 0.4018, -0.6595, 0.6353, 0.4017, -0.6595, 0.6353, 0.2154, -0.7624, -0.6102, 0.2154, -0.7624, -0.6102, 0.2154, -0.7624, -0.6102, 0.2154, -0.7624, -0.6102, 0.2154, -0.7624, -0.6102, 0.2154, -0.7624, -0.6102, 0.4033, -0.7916, 0.459, 0.4033, -0.7916, 0.459, 0.4033, -0.7916, 0.459, 0.4033, -0.7916, 0.459, 0.4033, -0.7916, 0.459, 0.4033, -0.7916, 0.459, -0.3315, 0.4775, -0.8137, -0.3315, 0.4775, -0.8137, -0.3315, 0.4775, -0.8137, -0.3315, 0.4775, -0.8137, -0.3315, 0.4775, -0.8137, -0.3315, 0.4775, -0.8137, -0.1344, 0.6285, 0.7661, -0.1344, 0.6285, 0.7661, -0.1344, 0.6285, 0.7661, -0.1344, 0.6285, 0.7661, -0.1344, 0.6285, 0.7661, -0.1344, 0.6285, 0.7661, -3.041e-07, 1.0, -3.505e-08, -3.041e-07, 1.0, -3.505e-08, -3.041e-07, 1.0, -3.505e-08, 1.834e-07, 1.0, 0.0, 1.834e-07, 1.0, 0.0, 1.834e-07, 1.0, 0.0, -0.2648, -0.1863, -0.9461, -0.2647, -0.1863, -0.9461, -0.2647, -0.1863, -0.9461, -0.2647, -0.1863, -0.9461, -0.2648, -0.1863, -0.9461, -0.2648, -0.1863, -0.9461, 0.8044, 0.5928, -0.04066, 0.9878, 0.1554, -0.0003764, 0.7105, -0.1502, 0.6875, 0.7105, -0.1502, 0.6875, 0.7073, 0.3348, 0.6227, 0.8044, 0.5928, -0.04066, -0.5805, 0.173, 0.7957, -0.2152, 0.1412, 0.9663, -0.1875, 0.4661, 0.8646, -0.1875, 0.4661, 0.8646, -0.5331, 0.4841, 0.6939, -0.5805, 0.173, 0.7957, -0.2152, 0.1412, 0.9663, 0.1149, 0.1413, 0.9833, 0.1018, 0.4665, 0.8787, 0.1018, 0.4665, 0.8787, -0.1875, 0.4661, 0.8646, -0.2152, 0.1412, 0.9663, 0.1149, 0.1413, 0.9833, 0.5121, 0.1473, 0.8462, 0.4528, 0.482, 0.7501, 0.4528, 0.482, 0.7501, 0.1018, 0.4665, 0.8787, 0.1149, 0.1413, 0.9833, 0.5121, 0.1473, 0.8462, 0.8255, 0.144, 0.5457, 0.736, 0.4727, 0.4846, 0.736, 0.4727, 0.4846, 0.4528, 0.482, 0.7501, 0.5121, 0.1473, 0.8462, 0.8255, 0.144, 0.5457, 0.9562, 0.1521, 0.2501, 0.8487, 0.4829, 0.2156, 0.8487, 0.4829, 0.2156, 0.736, 0.4727, 0.4846, 0.8255, 0.144, 0.5457, -0.8148, 0.1127, 0.5688, -0.9044, -0.08196, 0.4187, -0.7658, -0.09818, 0.6355, 0.9562, 0.1521, 0.2501, 0.9873, 0.1589, 0.004541, 0.8661, 0.4998, 0.004384, 0.8661, 0.4998, 0.004384, 0.8487, 0.4829, 0.2156, 0.9562, 0.1521, 0.2501, -0.8369, 0.4587, 0.2986, -0.8369, 0.4587, 0.2986, -0.8369, 0.4587, 0.2986, -0.2619, -0.6014, 0.7548, -0.2619, -0.6014, 0.7548, -0.2619, -0.6014, 0.7548, -0.2619, -0.6014, 0.7548, -0.2619, -0.6014, 0.7548, -0.2619, -0.6014, 0.7548, -0.1944, 0.9734, -0.121, -0.07029, 0.9975, -0.005399, -0.2288, 0.9735, -0.0004421, -0.2288, 0.9735, -0.0004421, -0.07029, 0.9975, -0.005399, -0.1972, 0.9738, 0.1137, 0.02481, 0.5575, -0.8298, 0.3091, 0.2068, -0.9283, 0.7996, -0.06333, -0.5972, 0.7996, -0.06333, -0.5972, 0.6499, 0.3866, -0.6543, 0.02481, 0.5575, -0.8298, 0.02481, 0.5575, -0.8298, -0.03448, 0.7117, -0.7016, -0.5059, 0.7138, -0.4843, -0.5059, 0.7138, -0.4843, -0.5567, 0.6172, -0.556, 0.02481, 0.5575, -0.8298, -0.5567, 0.6172, -0.556, -0.5059, 0.7138, -0.4843, -0.7751, 0.6306, -0.04068, -0.7751, 0.6306, -0.04068, -0.868, 0.4966, -0.0002759, -0.5567, 0.6172, -0.556, 0.6499, 0.3866, -0.6543, 0.7996, -0.06333, -0.5972, 0.915, -0.3885, 0.109, 0.915, -0.3885, 0.109, 0.9878, 0.1554, -0.0003764, 0.6499, 0.3866, -0.6543, 0.7105, -0.1502, 0.6875, 0.6446, -0.5169, 0.5634, 0.331, -0.5432, 0.7716, 0.331, -0.5432, 0.7716, 0.1496, -0.1943, 0.9695, 0.7105, -0.1502, 0.6875, -0.6728, 0.1612, 0.7221, -0.6924, 0.456, 0.5591, -0.02073, 0.2274, 0.9736, -0.02073, 0.2274, 0.9736, 0.1496, -0.1943, 0.9695, -0.6728, 0.1612, 0.7221, -0.868, 0.4966, -0.0002759, -0.7751, 0.6306, -0.04068, -0.6924, 0.456, 0.5591, -0.6924, 0.456, 0.5591, -0.6728, 0.1612, 0.7221, -0.868, 0.4966, -0.0002759, 0.9878, 0.1554, -0.0003764, 0.915, -0.3885, 0.109, 0.6446, -0.5169, 0.5634, 0.6446, -0.5169, 0.5634, 0.7105, -0.1502, 0.6875, 0.9878, 0.1554, -0.0003764])] * 3)])
me_cube_001 = bpy.data.meshes.new('Cube.001')
me_cube_001.from_pydata([(-29.7, -29.7, 0.3), (-29.7, -29.7, 9.7), (-29.7, 29.7, 0.3), (-29.7, 29.7, 9.7), (29.7, -29.7, 0.3), (29.7, -29.7, 9.7), (29.7, 29.7, 0.3), (29.7, 29.7, 9.7), (-26.73, -26.73, 9.7), (-26.73, 26.73, 9.7), (26.73, -26.73, 9.7), (26.73, 26.73, 9.7), (-24.06, -24.06, 19.7), (-24.06, 24.06, 19.7), (24.06, -24.06, 19.7), (24.06, 24.06, 19.7), (-21.65, -21.65, 19.7), (-21.65, 21.65, 19.7), (21.65, -21.65, 19.7), (21.65, 21.65, 19.7), (-19.49, -19.49, 29.7), (-19.49, 19.49, 29.7), (19.49, -19.49, 29.7), (19.49, 19.49, 29.7), (-29.7, -59.7, 0.3), (-29.7, -59.7, 9.7), (29.7, -59.7, 0.3), (29.7, -59.7, 9.7)], [], [(0, 1, 3, 2), (2, 3, 7, 6), (6, 7, 5, 4), (1, 0, 24, 25), (2, 6, 4, 0), (7, 3, 9, 11), (10, 11, 15, 14), (5, 7, 11, 10), (3, 1, 8, 9), (1, 5, 10, 8), (12, 14, 18, 16), (9, 8, 12, 13), (8, 10, 14, 12), (11, 9, 13, 15), (19, 17, 21, 23), (15, 13, 17, 19), (14, 15, 19, 18), (13, 12, 16, 17), (23, 21, 20, 22), (18, 19, 23, 22), (17, 16, 20, 21), (16, 18, 22, 20), (26, 27, 25, 24), (0, 4, 26, 24), (5, 1, 25, 27), (4, 5, 27, 26)])
_uv = me_cube_001.uv_layers.new(name='UVMap')
_uv.uv.foreach_set('vector', [0.848, 0.3664, 0.7905, 0.3664, 0.7905, 0.0, 0.848, 0.0, 0.9053, 0.3664, 0.848, 0.3664, 0.848, 0.0, 0.9053, 0.0, 0.7905, 0.5515, 0.7329, 0.5515, 0.7329, 0.1851, 0.7905, 0.1851, 0.7905, 0.3664, 0.848, 0.3664, 0.848, 0.5515, 0.7905, 0.5515, 0.3664, 0.0, 0.7329, 0.0, 0.7329, 0.3664, 0.3664, 0.3664, 0.0, 0.0, 0.3664, 0.0, 0.3481, 0.01832, 0.01832, 0.01832, 0.6643, 0.8813, 0.6643, 0.5515, 0.7275, 0.568, 0.7275, 0.8648, 0.0, 0.3664, 0.0, 0.0, 0.01832, 0.01832, 0.01832, 0.3481, 0.3664, 0.0, 0.3664, 0.3664, 0.3481, 0.3481, 0.3481, 0.01832, 0.3664, 0.3664, 0.0, 0.3664, 0.01832, 0.3481, 0.3481, 0.3481, 0.2968, 0.8483, 0.0, 0.8483, 0.01484, 0.8335, 0.282, 0.8335, 0.7275, 0.8813, 0.7275, 0.5515, 0.7907, 0.568, 0.7907, 0.8648, 0.6007, 0.8813, 0.6007, 0.5515, 0.6643, 0.568, 0.6643, 0.8648, 0.5372, 0.8813, 0.5372, 0.5515, 0.6007, 0.568, 0.6007, 0.8648, 0.9683, 0.2671, 0.9683, 0.5343, 0.9053, 0.5209, 0.9053, 0.2805, 0.0, 0.5515, 0.2968, 0.5515, 0.282, 0.5663, 0.01484, 0.5663, 0.0, 0.8483, 0.0, 0.5515, 0.01484, 0.5663, 0.01484, 0.8335, 0.2968, 0.5515, 0.2968, 0.8483, 0.282, 0.8335, 0.282, 0.5663, 0.2968, 0.5515, 0.5372, 0.5515, 0.5372, 0.7919, 0.2968, 0.7919, 0.9053, 0.7329, 0.9053, 1.0, 0.8425, 0.9866, 0.8425, 0.7462, 0.9681, 0.5343, 0.9681, 0.8014, 0.9053, 0.788, 0.9053, 0.5476, 0.9683, 0.0, 0.9683, 0.2671, 0.9053, 0.2538, 0.9053, 0.01336, 0.9053, 0.7329, 0.848, 0.7329, 0.848, 0.3664, 0.9053, 0.3664, 0.3664, 0.3664, 0.7329, 0.3664, 0.7329, 0.5515, 0.3664, 0.5515, 0.0, 0.3664, 0.3664, 0.3664, 0.3664, 0.5515, 0.0, 0.5515, 0.7905, 0.1851, 0.7329, 0.1851, 0.7329, 0.0, 0.7905, 0.0])
me_cube_001.update()
me_cube_002 = bpy.data.meshes.new('Cube.002')
me_cube_002.from_pydata([(-10.2, 11.5, -1.0), (-10.2, 11.5, 1.0), (-10.2, -11.5, -1.0), (-10.2, -11.5, 1.0), (10.2, 11.5, -1.0), (10.2, 11.5, 1.0), (10.2, -11.5, -1.0), (10.2, -11.5, 1.0)], [], [(0, 2, 3, 1), (2, 6, 7, 3), (6, 4, 5, 7), (4, 0, 1, 5), (2, 0, 4, 6), (7, 5, 1, 3)])
_uv = me_cube_002.uv_layers.new(name='UVMap')
_uv.uv.foreach_set('vector', [1.0, 0.5134, 1.0, 0.0, 0.9554, 0.0, 0.9554, 0.5134, 0.08929, 0.9688, 0.08929, 0.5134, 0.04464, 0.5134, 0.04464, 0.9688, 0.9554, 0.5134, 0.9554, 0.0, 0.9107, 0.0, 0.9107, 0.5134, 0.04464, 0.9688, 0.04464, 0.5134, 0.0, 0.5134, 0.0, 0.9688, 0.9107, 0.5134, 0.9107, 0.0, 0.4554, 0.0, 0.4554, 0.5134, 0.4554, 0.5134, 0.4554, 0.0, 0.0, 0.0, 0.0, 0.5134])
me_cube_002.update()

# ---- objects
ob_pumpkin1_1 = bpy.data.objects.new('pumpkin1.1', None)
ob_mesh_0 = bpy.data.objects.new('Mesh_0', me_mesh_0)
ob_cube = bpy.data.objects.new('Cube', me_cube_001)
ob_cube_001 = bpy.data.objects.new('Cube.001', me_cube_002)

# ---- transforms, parenting, visibility, modifiers, constraints
ob_pumpkin1_1.location = (0.0, 0.0, 20.0)
ob_pumpkin1_1.rotation_mode = 'QUATERNION'
ob_pumpkin1_1.rotation_quaternion = (0.4934, 0.489, 0.5062, 0.5111)
ob_pumpkin1_1.empty_display_size = 0.001
ob_mesh_0.parent = ob_pumpkin1_1
ob_mesh_0.location = (-0.02628, 29.99, 1.279)
ob_mesh_0.rotation_mode = 'QUATERNION'
ob_mesh_0.rotation_quaternion = (1.0, 0.0, 0.0, 0.0)
ob_cube.location = (0.0, 0.0, 0.0)
_m = ob_cube.modifiers.new('Bevel', 'BEVEL')
_m.width = 0.49
_m.width_pct = 0.49
ob_cube_001.location = (0.0, -43.0, 10.0)

# ---- collection membership
scene.collection.objects.link(ob_pumpkin1_1)
scene.collection.objects.link(ob_mesh_0)
col_collection.objects.link(ob_cube)
col_collection.objects.link(ob_cube_001)

# ---- scene / render settings (as saved in the file)
scene.frame_start = 1; scene.frame_end = 250; scene.frame_set(1)
scene.render.engine = 'BLENDER_EEVEE_NEXT'
scene.cycles.sampling_pattern = 'TABULATED_SOBOL'
scene.cycles.use_light_tree = False
scene.view_settings.view_transform = 'Filmic'
bpy.context.view_layer.update()

# ---- added for rendering (the .blend has no active camera and no usable light): camera, sun
cam_auto = bpy.data.cameras.new('AutoCamera')
cam_auto.lens = 50.0
cam_auto.sensor_width = 36.0
cam_auto.clip_end = 2120.71
ob_auto_camera = bpy.data.objects.new('AutoCamera', cam_auto)
scene.collection.objects.link(ob_auto_camera)
ob_auto_camera.location = (120.411, -160.006, 133.562)
ob_auto_camera.rotation_euler = (1.09748, -7.21219e-08, 0.694738)
scene.camera = ob_auto_camera
light_auto_sun = bpy.data.lights.new('AutoSun', 'SUN')
light_auto_sun.energy = 3.0
light_auto_sun.angle = 0.0523599
ob_auto_sun = bpy.data.objects.new('AutoSun', light_auto_sun)
scene.collection.objects.link(ob_auto_sun)
ob_auto_sun.rotation_euler = (0.872665, 0.174533, 0.523599)
bpy.context.view_layer.update()
